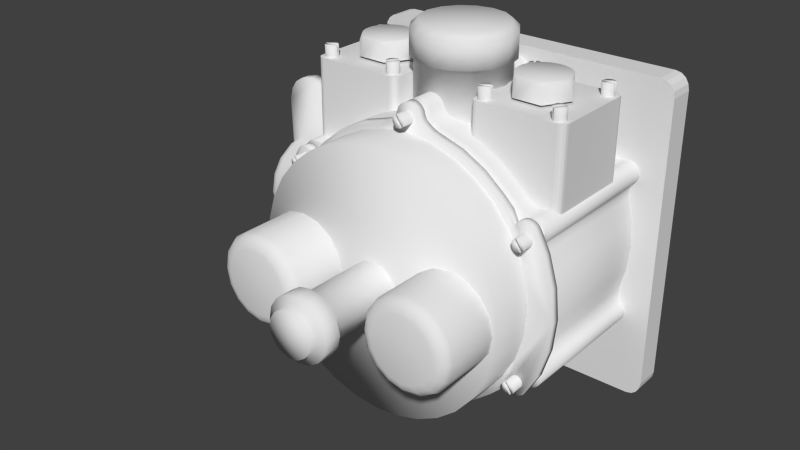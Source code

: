 # Source: kp-25.blend  (saved by Blender 2.63.0; exported with 4.5.12 LTS)
import bpy
from mathutils import Matrix  # noqa: F401  (used for matrix-valued properties, if any)

bpy.ops.wm.read_factory_settings(use_empty=True)
scene = bpy.context.scene
scene.name = 'Scene'

# ---- collections
col_collection_1 = bpy.data.collections.new('Collection 1'); scene.collection.children.link(col_collection_1)
col_collection_2 = bpy.data.collections.new('Collection 2'); scene.collection.children.link(col_collection_2)
col_collection_3 = bpy.data.collections.new('Collection 3'); scene.collection.children.link(col_collection_3)
col_collection_4 = bpy.data.collections.new('Collection 4'); scene.collection.children.link(col_collection_4)
col_collection_5 = bpy.data.collections.new('Collection 5'); scene.collection.children.link(col_collection_5)
col_collection_6 = bpy.data.collections.new('Collection 6'); scene.collection.children.link(col_collection_6)
col_collection_7 = bpy.data.collections.new('Collection 7'); scene.collection.children.link(col_collection_7)
col_collection_8 = bpy.data.collections.new('Collection 8'); scene.collection.children.link(col_collection_8)

# ---- world
world_world = bpy.data.worlds.new('World'); scene.world = world_world
world_world.color = (0.05088, 0.05088, 0.05088)
world_world.use_sun_shadow = False
world_world.sun_shadow_jitter_overblur = 0.0
world_world.cycles.sampling_method = 'MANUAL'
world_world.cycles.sample_map_resolution = 256

# ---- meshes
me_circle = bpy.data.meshes.new('Circle')
me_circle.from_pydata([(-8.698e-09, 0.9269, -0.02658), (-0.1808, 0.9091, -0.02658), (-0.3547, 0.8563, -0.02658), (-0.515, 0.7707, -0.02658), (-0.6554, 0.6554, -0.02658), (-0.7707, 0.515, -0.02658), (-0.8563, 0.3547, -0.02658), (-0.9091, 0.1808, -0.02658), (-0.9269, 9.272e-08, -0.02658), (-0.9091, -0.1808, -0.02658), (-0.8563, -0.3547, -0.02658), (-0.7707, -0.515, -0.02658), (-0.6554, -0.6554, -0.02658), (-0.515, -0.7707, -0.02658), (-0.3547, -0.8563, -0.02658), (-0.1808, -0.9091, -0.02658), (2.933e-07, -0.9269, -0.02658), (0.1808, -0.9091, -0.02658), (0.3547, -0.8563, -0.02658), (0.515, -0.7707, -0.02658), (0.6554, -0.6554, -0.02658), (0.7707, -0.515, -0.02658), (0.8563, -0.3547, -0.02658), (0.9091, -0.1808, -0.02658), (0.9269, 9.177e-07, -0.02658), (0.9091, 0.1808, -0.02658), (0.8563, 0.3547, -0.02658), (0.7707, 0.515, -0.02658), (0.6554, 0.6554, -0.02658), (0.515, 0.7707, -0.02658), (0.3547, 0.8563, -0.02658), (0.1808, 0.9091, -0.02658), (-8.698e-09, 0.9269, -0.4992), (-0.1808, 0.9091, -0.4992), (-0.3547, 0.8563, -0.4992), (-0.515, 0.7707, -0.4992), (-0.6554, 0.6554, -0.4992), (-0.7707, 0.515, -0.4992), (-0.8563, 0.3547, -0.4992), (-0.9091, 0.1808, -0.4992), (-0.9269, 1.284e-07, -0.4992), (-0.9091, -0.1808, -0.4992), (-0.8563, -0.3547, -0.4992), (-0.7707, -0.515, -0.4992), (-0.6554, -0.6554, -0.4992), (-0.515, -0.7707, -0.4992), (-0.3547, -0.8563, -0.4992), (-0.1808, -0.9091, -0.4992), (2.933e-07, -0.9269, -0.4992), (0.1808, -0.9091, -0.4992), (0.3547, -0.8563, -0.4992), (0.515, -0.7707, -0.4992), (0.6554, -0.6554, -0.4992), (0.7707, -0.515, -0.4992), (0.8563, -0.3547, -0.4992), (0.9091, -0.1808, -0.4992), (0.9269, 9.534e-07, -0.4992), (0.9091, 0.1808, -0.4992), (0.8563, 0.3547, -0.4992), (0.7707, 0.515, -0.4992), (0.6554, 0.6554, -0.4992), (0.515, 0.7707, -0.4992), (0.3547, 0.8563, -0.4992), (0.1808, 0.9091, -0.4992)], [], [(13, 12, 44, 45), (8, 7, 39, 40), (3, 2, 34, 35), (29, 28, 60, 61), (24, 23, 55, 56), (19, 18, 50, 51), (14, 13, 45, 46), (9, 8, 40, 41), (4, 3, 35, 36), (30, 29, 61, 62), (25, 24, 56, 57), (20, 19, 51, 52), (15, 14, 46, 47), (10, 9, 41, 42), (5, 4, 36, 37), (31, 30, 62, 63), (26, 25, 57, 58), (21, 20, 52, 53), (16, 15, 47, 48), (11, 10, 42, 43), (6, 5, 37, 38), (1, 0, 32, 33), (31, 63, 32, 0), (27, 26, 58, 59), (22, 21, 53, 54), (17, 16, 48, 49), (12, 11, 43, 44), (7, 6, 38, 39), (2, 1, 33, 34), (28, 27, 59, 60), (23, 22, 54, 55), (18, 17, 49, 50), (1, 2, 3, 4, 5, 6, 7, 8, 9, 10, 11, 12, 13, 14, 15, 16, 17, 18, 19, 20, 21, 22, 23, 24, 25, 26, 27, 28, 29, 30, 31, 0)])
me_circle.polygons.foreach_set('use_smooth', [True] * 33)
me_circle.use_remesh_preserve_volume = False
me_circle.use_remesh_preserve_attributes = False
me_circle.use_mirror_vertex_groups = False
me_circle.update()
me_circle_001 = bpy.data.meshes.new('Circle.001')
me_circle_001.from_pydata([(-0.9222, 0.5324, -0.02722), (-0.9318, 0.5051, -0.02722), (-0.9309, 0.4761, -0.02722), (-0.9196, 0.4495, -0.02722), (-0.8994, 0.4287, -0.02722), (-0.8812, 0.4026, -0.02722), (-0.8739, 0.3634, -0.02722), (-0.8741, 0.324, -0.02722), (-0.7177, 0.595, -0.02722), (-0.7517, 0.5751, -0.02722), (-0.7893, 0.5619, -0.02722), (-0.821, 0.5646, -0.02722), (-0.8491, 0.5717, -0.02722), (-0.8778, 0.5681, -0.02722), (-0.9033, 0.5544, -0.02722), (-0.9222, -0.5324, -0.02722), (-0.9033, -0.5544, -0.02722), (-0.8778, -0.5681, -0.02722), (-0.8491, -0.5717, -0.02722), (-0.821, -0.5646, -0.02722), (-0.7893, -0.5619, -0.02722), (-0.7517, -0.5751, -0.02722), (-0.7177, -0.595, -0.02722), (-0.8741, -0.324, -0.02722), (-0.8739, -0.3634, -0.02722), (-0.8812, -0.4026, -0.02722), (-0.8994, -0.4287, -0.02722), (-0.9196, -0.4495, -0.02722), (-0.9309, -0.4761, -0.02722), (-0.9318, -0.5051, -0.02722), (0.9222, 0.5324, -0.02722), (0.9033, 0.5544, -0.02722), (0.8778, 0.5681, -0.02722), (0.8491, 0.5717, -0.02722), (0.821, 0.5646, -0.02722), (0.7893, 0.5619, -0.02722), (0.7517, 0.5751, -0.02722), (0.7177, 0.595, -0.02722), (0.8741, 0.324, -0.02722), (0.8739, 0.3634, -0.02722), (0.8812, 0.4026, -0.02722), (0.8994, 0.4287, -0.02722), (0.9196, 0.4495, -0.02722), (0.9309, 0.4761, -0.02722), (0.9318, 0.5051, -0.02722), (0.9222, -0.5324, -0.02722), (0.9318, -0.5051, -0.02722), (0.9309, -0.4761, -0.02722), (0.9196, -0.4495, -0.02722), (0.8994, -0.4287, -0.02722), (0.8812, -0.4026, -0.02722), (0.8739, -0.3634, -0.02722), (0.8741, -0.324, -0.02722), (0.7177, -0.595, -0.02722), (0.7517, -0.5751, -0.02722), (0.7893, -0.5619, -0.02722), (0.821, -0.5646, -0.02722), (0.8491, -0.5717, -0.02722), (0.8778, -0.5681, -0.02722), (0.9033, -0.5544, -0.02722), (9.81e-08, -1.065, -0.02722), (0.02847, -1.059, -0.02722), (0.05309, -1.044, -0.02722), (0.07054, -1.021, -0.02722), (0.07847, -0.9933, -0.02722), (0.09195, -0.9644, -0.02722), (0.1222, -0.9385, -0.02722), (0.1564, -0.919, -0.02722), (-0.1564, -0.919, -0.02722), (-0.1222, -0.9385, -0.02722), (-0.09195, -0.9644, -0.02722), (-0.07846, -0.9933, -0.02722), (-0.07054, -1.021, -0.02722), (-0.05309, -1.044, -0.02722), (-0.02847, -1.059, -0.02722), (0.0, 1.065, -0.02722), (-0.02847, 1.059, -0.02722), (-0.05309, 1.044, -0.02722), (-0.07054, 1.021, -0.02722), (-0.07847, 0.9933, -0.02722), (-0.09195, 0.9644, -0.02722), (-0.1222, 0.9385, -0.02722), (-0.1564, 0.919, -0.02722), (0.1564, 0.919, -0.02722), (0.1222, 0.9385, -0.02722), (0.09195, 0.9644, -0.02722), (0.07847, 0.9933, -0.02722), (0.07054, 1.021, -0.02722), (0.05309, 1.044, -0.02722), (0.02847, 1.059, -0.02722), (-0.1808, 0.9091, -0.02721), (-0.3547, 0.8563, -0.02721), (-0.515, 0.7707, -0.02721), (-0.6554, 0.6554, -0.02721), (-0.9091, 0.1808, -0.02721), (-0.9269, 9.277e-08, -0.02721), (-0.9091, -0.1808, -0.02721), (-0.6554, -0.6554, -0.02721), (-0.515, -0.7707, -0.02721), (-0.3547, -0.8563, -0.02721), (-0.1808, -0.9091, -0.02721), (0.1808, -0.9091, -0.02721), (0.3547, -0.8563, -0.02721), (0.515, -0.7707, -0.02721), (0.6554, -0.6554, -0.02721), (0.9091, -0.1808, -0.02721), (0.9269, 9.178e-07, -0.02721), (0.9091, 0.1808, -0.02721), (0.6554, 0.6554, -0.02721), (0.515, 0.7707, -0.02721), (0.3547, 0.8563, -0.02721), (0.1808, 0.9091, -0.02721), (-0.9222, 0.5324, -1.047), (-0.9318, 0.5051, -1.047), (-0.9309, 0.4761, -1.047), (-0.9196, 0.4495, -1.047), (-0.8994, 0.4287, -1.047), (-0.8812, 0.4026, -1.047), (-0.8739, 0.3634, -1.047), (-0.8741, 0.324, -1.047), (-0.7177, 0.595, -1.047), (-0.7517, 0.5751, -1.047), (-0.7893, 0.5619, -1.047), (-0.821, 0.5646, -1.047), (-0.8491, 0.5717, -1.047), (-0.8778, 0.5681, -1.047), (-0.9033, 0.5544, -1.047), (-0.9222, -0.5324, -1.047), (-0.9033, -0.5544, -1.047), (-0.8778, -0.5681, -1.047), (-0.8491, -0.5717, -1.047), (-0.821, -0.5646, -1.047), (-0.7893, -0.5619, -1.047), (-0.7517, -0.5751, -1.047), (-0.7177, -0.595, -1.047), (-0.8741, -0.324, -1.047), (-0.8739, -0.3634, -1.047), (-0.8812, -0.4026, -1.047), (-0.8994, -0.4287, -1.047), (-0.9196, -0.4495, -1.047), (-0.9309, -0.4761, -1.047), (-0.9318, -0.5051, -1.047), (0.9222, 0.5324, -1.047), (0.9033, 0.5544, -1.047), (0.8778, 0.5681, -1.047), (0.8491, 0.5717, -1.047), (0.821, 0.5646, -1.047), (0.7893, 0.5619, -1.047), (0.7517, 0.5751, -1.047), (0.7177, 0.595, -1.047), (0.8741, 0.324, -1.047), (0.8739, 0.3634, -1.047), (0.8812, 0.4026, -1.047), (0.8994, 0.4287, -1.047), (0.9196, 0.4495, -1.047), (0.9309, 0.4761, -1.047), (0.9318, 0.5051, -1.047), (0.9222, -0.5324, -1.047), (0.9318, -0.5051, -1.047), (0.9309, -0.4761, -1.047), (0.9196, -0.4495, -1.047), (0.8994, -0.4287, -1.047), (0.8812, -0.4026, -1.047), (0.8739, -0.3634, -1.047), (0.8741, -0.324, -1.047), (0.7177, -0.595, -1.047), (0.7517, -0.5751, -1.047), (0.7893, -0.5619, -1.047), (0.821, -0.5646, -1.047), (0.8491, -0.5717, -1.047), (0.8778, -0.5681, -1.047), (0.9033, -0.5544, -1.047), (9.81e-08, -1.065, -1.047), (0.02847, -1.059, -1.047), (0.05309, -1.044, -1.047), (0.07054, -1.021, -1.047), (0.07847, -0.9933, -1.047), (0.09195, -0.9644, -1.047), (0.1222, -0.9385, -1.047), (0.1564, -0.919, -1.047), (-0.1564, -0.919, -1.047), (-0.1222, -0.9385, -1.047), (-0.09195, -0.9644, -1.047), (-0.07846, -0.9933, -1.047), (-0.07054, -1.021, -1.047), (-0.05309, -1.044, -1.047), (-0.02847, -1.059, -1.047), (0.0, 1.065, -1.047), (-0.02847, 1.059, -1.047), (-0.05309, 1.044, -1.047), (-0.07054, 1.021, -1.047), (-0.07847, 0.9933, -1.047), (-0.09195, 0.9644, -1.047), (-0.1222, 0.9385, -1.047), (-0.1564, 0.919, -1.047), (0.1564, 0.919, -1.047), (0.1222, 0.9385, -1.047), (0.09195, 0.9644, -1.047), (0.07847, 0.9933, -1.047), (0.07054, 1.021, -1.047), (0.05309, 1.044, -1.047), (0.02847, 1.059, -1.047), (-0.1808, 0.9091, -1.047), (-0.3547, 0.8563, -1.047), (-0.515, 0.7707, -1.047), (-0.6554, 0.6554, -1.047), (-0.9091, 0.1808, -1.047), (-0.9269, 1.698e-07, -1.047), (-0.9091, -0.1808, -1.047), (-0.6554, -0.6554, -1.047), (-0.515, -0.7707, -1.047), (-0.3547, -0.8563, -1.047), (-0.1808, -0.9091, -1.047), (0.1808, -0.9091, -1.047), (0.3547, -0.8563, -1.047), (0.515, -0.7707, -1.047), (0.6554, -0.6554, -1.047), (0.9091, -0.1808, -1.047), (0.9269, 9.948e-07, -1.047), (0.9091, 0.1808, -1.047), (0.6554, 0.6554, -1.047), (0.515, 0.7707, -1.047), (0.3547, 0.8563, -1.047), (0.1808, 0.9091, -1.047)], [], [(212, 100, 99, 211), (145, 33, 32, 144), (193, 81, 80, 192), (128, 16, 15, 127), (176, 64, 63, 175), (120, 8, 93, 205), (159, 47, 46, 158), (208, 96, 95, 207), (141, 127, 15, 29), (190, 78, 77, 189), (125, 13, 12, 124), (173, 61, 60, 172), (195, 83, 111, 223), (156, 44, 43, 155), (204, 92, 91, 203), (139, 27, 26, 138), (186, 172, 60, 74), (122, 10, 9, 121), (170, 58, 57, 169), (222, 110, 109, 221), (153, 41, 40, 152), (201, 89, 88, 200), (136, 24, 23, 135), (184, 72, 71, 183), (149, 220, 108, 37), (118, 6, 5, 117), (167, 55, 54, 166), (218, 106, 105, 217), (149, 37, 36, 148), (198, 86, 85, 197), (132, 20, 19, 131), (181, 69, 68, 180), (164, 217, 105, 52), (115, 3, 2, 114), (163, 51, 50, 162), (214, 102, 101, 213), (146, 34, 33, 145), (194, 82, 81, 193), (129, 17, 16, 128), (177, 65, 64, 176), (119, 206, 94, 7), (160, 48, 47, 159), (210, 98, 97, 209), (143, 31, 30, 142), (191, 79, 78, 190), (126, 14, 13, 125), (174, 62, 61, 173), (180, 68, 100, 212), (156, 142, 30, 44), (205, 93, 92, 204), (140, 28, 27, 139), (188, 76, 75, 187), (123, 11, 10, 122), (171, 59, 58, 170), (223, 111, 110, 222), (154, 42, 41, 153), (201, 187, 75, 89), (137, 25, 24, 136), (185, 73, 72, 184), (119, 7, 6, 118), (168, 56, 55, 167), (219, 107, 106, 218), (151, 39, 38, 150), (199, 87, 86, 198), (133, 21, 20, 132), (182, 70, 69, 181), (165, 53, 104, 216), (116, 4, 3, 115), (164, 52, 51, 163), (215, 103, 102, 214), (147, 35, 34, 146), (196, 84, 83, 195), (130, 18, 17, 129), (178, 66, 65, 177), (135, 23, 96, 208), (113, 1, 0, 112), (161, 49, 48, 160), (211, 99, 98, 210), (144, 32, 31, 143), (192, 80, 79, 191), (126, 112, 0, 14), (175, 63, 62, 174), (179, 213, 101, 67), (158, 46, 45, 157), (207, 95, 94, 206), (141, 29, 28, 140), (189, 77, 76, 188), (124, 12, 11, 123), (171, 157, 45, 59), (194, 202, 90, 82), (155, 43, 42, 154), (203, 91, 90, 202), (138, 26, 25, 137), (186, 74, 73, 185), (121, 9, 8, 120), (169, 57, 56, 168), (221, 109, 108, 220), (152, 40, 39, 151), (200, 88, 87, 199), (134, 22, 21, 133), (183, 71, 70, 182), (150, 38, 107, 219), (117, 5, 4, 116), (166, 54, 53, 165), (216, 104, 103, 215), (148, 36, 35, 147), (197, 85, 84, 196), (131, 19, 18, 130), (179, 67, 66, 178), (134, 209, 97, 22), (114, 2, 1, 113), (162, 50, 49, 161), (1, 2, 3, 4, 5, 6, 7, 94, 95, 96, 23, 24, 25, 26, 27, 28, 29, 15, 16, 17, 18, 19, 20, 21, 22, 97, 98, 99, 100, 68, 69, 70, 71, 72, 73, 74, 60, 61, 62, 63, 64, 65, 66, 67, 101, 102, 103, 104, 53, 54, 55, 56, 57, 58, 59, 45, 46, 47, 48, 49, 50, 51, 52, 105, 106, 107, 38, 39, 40, 41, 42, 43, 44, 30, 31, 32, 33, 34, 35, 36, 37, 108, 109, 110, 111, 83, 84, 85, 86, 87, 88, 89, 75, 76, 77, 78, 79, 80, 81, 82, 90, 91, 92, 93, 8, 9, 10, 11, 12, 13, 14, 0)])
me_circle_001.polygons.foreach_set('use_smooth', [True] * 113)
me_circle_001.use_remesh_preserve_volume = False
me_circle_001.use_remesh_preserve_attributes = False
me_circle_001.use_mirror_vertex_groups = False
me_circle_001.update()
me_cylinder_008 = bpy.data.meshes.new('Cylinder.008')
me_cylinder_008.from_pydata([(-0.5992, 4.796, 23.38), (-0.2472, 4.796, 23.55), (-0.2472, -0.9575, 23.55), (0.1424, 4.796, 23.57), (0.1424, -0.9575, 23.57), (0.5103, 4.796, 23.44), (0.5103, -0.9575, 23.44), (0.8006, 4.796, 23.18), (0.8006, -0.9575, 23.18), (0.969, 4.796, 22.83), (0.969, -0.9575, 22.83), (0.9898, 4.796, 22.44), (0.9898, -0.9575, 22.44), (0.86, 4.796, 22.07), (0.86, -0.9575, 22.07), (0.5992, 4.796, 21.78), (-0.446, 0.09272, 23.5), (0.2472, 4.796, 21.61), (0.2472, -0.9575, 21.61), (-0.1424, 4.796, 21.59), (-0.1424, -0.9575, 21.59), (-0.5103, 4.796, 21.72), (-0.5103, -0.9575, 21.72), (-0.8006, 4.796, 21.98), (-0.8006, -0.9575, 21.98), (-0.969, 4.796, 22.34), (-0.969, -0.9575, 22.34), (-0.9898, 4.796, 22.73), (-0.9898, -0.9575, 22.73), (-0.86, 4.796, 23.09), (-0.86, -0.9575, 23.09), (-0.4232, -0.9575, 23.47), (0.7296, -0.9575, 21.93), (0.4232, -0.9575, 21.7), (-0.7296, -0.9575, 23.24), (0.7524, 0.09272, 21.9), (0.446, 0.09272, 21.67), (-0.7524, 0.09272, 23.27), (0.5992, 0.09272, 21.78), (-0.5992, 0.09272, 23.38), (38.2, 4.796, 22.96), (38.55, 4.796, 23.13), (38.55, -0.9575, 23.13), (38.94, 4.796, 23.15), (38.94, -0.9575, 23.15), (39.31, 4.796, 23.02), (39.31, -0.9575, 23.02), (39.6, 4.796, 22.76), (39.6, -0.9575, 22.76), (39.77, 4.796, 22.41), (39.77, -0.9575, 22.41), (39.79, 4.796, 22.02), (39.79, -0.9575, 22.02), (39.66, 4.796, 21.65), (39.66, -0.9575, 21.65), (39.4, 4.796, 21.36), (38.35, 0.09272, 23.08), (39.05, 4.796, 21.19), (39.05, -0.9575, 21.19), (38.66, 4.796, 21.17), (38.66, -0.9575, 21.17), (38.29, 4.796, 21.3), (38.29, -0.9575, 21.3), (38.0, 4.796, 21.56), (38.0, -0.9575, 21.56), (37.83, 4.796, 21.91), (37.83, -0.9575, 21.91), (37.81, 4.796, 22.3), (37.81, -0.9575, 22.3), (37.94, 4.796, 22.67), (37.94, -0.9575, 22.67), (38.38, -0.9575, 23.05), (39.53, -0.9575, 21.51), (39.22, -0.9575, 21.28), (38.07, -0.9575, 22.82), (39.55, 0.09272, 21.48), (39.25, 0.09272, 21.25), (38.05, 0.09272, 22.85), (39.4, 0.09272, 21.36), (38.2, 0.09272, 22.96), (37.83, 4.796, 1.107), (38.18, 4.796, 1.275), (38.18, -0.9575, 1.275), (38.57, 4.796, 1.296), (38.57, -0.9575, 1.296), (38.94, 4.796, 1.166), (38.94, -0.9575, 1.166), (39.23, 4.796, 0.9056), (39.23, -0.9575, 0.9056), (39.4, 4.796, 0.5537), (39.4, -0.9575, 0.5537), (39.42, 4.796, 0.164), (39.42, -0.9575, 0.164), (39.29, 4.796, -0.2039), (39.29, -0.9575, -0.2039), (39.03, 4.796, -0.4942), (37.98, 0.09273, 1.222), (38.68, 4.796, -0.6625), (38.68, -0.9575, -0.6625), (38.29, 4.796, -0.6834), (38.29, -0.9575, -0.6834), (37.92, 4.796, -0.5536), (37.92, -0.9575, -0.5536), (37.63, 4.796, -0.2928), (37.63, -0.9575, -0.2928), (37.46, 4.796, 0.05916), (37.46, -0.9575, 0.05916), (37.44, 4.796, 0.4488), (37.44, -0.9575, 0.4488), (37.57, 4.796, 0.8167), (37.57, -0.9575, 0.8167), (38.01, -0.9575, 1.191), (39.16, -0.9575, -0.349), (38.85, -0.9575, -0.5784), (37.7, -0.9575, 0.9619), (39.18, 0.09273, -0.3795), (38.88, 0.09273, -0.6088), (37.68, 0.09273, 0.9923), (39.03, 0.09273, -0.4942), (37.83, 0.09273, 1.107), (-0.5992, 4.796, 0.843), (-0.2472, 4.796, 1.011), (-0.2472, -0.9575, 1.011), (0.1424, 4.796, 1.032), (0.1424, -0.9575, 1.032), (0.5103, 4.796, 0.9024), (0.5103, -0.9575, 0.9024), (0.8006, 4.796, 0.6417), (0.8006, -0.9575, 0.6417), (0.969, 4.796, 0.2897), (0.969, -0.9575, 0.2897), (0.9898, 4.796, -0.09992), (0.9898, -0.9575, -0.09992), (0.86, 4.796, -0.4679), (0.86, -0.9575, -0.4679), (0.5992, 4.796, -0.7581), (-0.446, 0.09273, 0.9577), (0.2472, 4.796, -0.9265), (0.2472, -0.9575, -0.9265), (-0.1424, 4.796, -0.9474), (-0.1424, -0.9575, -0.9474), (-0.5103, 4.796, -0.8175), (-0.5103, -0.9575, -0.8175), (-0.8006, 4.796, -0.5568), (-0.8006, -0.9575, -0.5568), (-0.969, 4.796, -0.2048), (-0.969, -0.9575, -0.2048), (-0.9898, 4.796, 0.1848), (-0.9898, -0.9575, 0.1848), (-0.86, 4.796, 0.5528), (-0.86, -0.9575, 0.5528), (-0.4232, -0.9575, 0.9272), (0.7296, -0.9575, -0.613), (0.4232, -0.9575, -0.8423), (-0.7296, -0.9575, 0.6979), (0.7524, 0.09273, -0.6435), (0.446, 0.09273, -0.8728), (-0.7524, 0.09273, 0.7284), (0.5992, 0.09273, -0.7581), (-0.5992, 0.09273, 0.843), (18.67, 4.796, -10.24), (19.02, 4.796, -10.07), (19.02, -0.9575, -10.07), (19.41, 4.796, -10.05), (19.41, -0.9575, -10.05), (19.78, 4.796, -10.18), (19.78, -0.9575, -10.18), (20.07, 4.796, -10.44), (20.07, -0.9575, -10.44), (20.24, 4.796, -10.8), (20.24, -0.9575, -10.8), (20.26, 4.796, -11.19), (20.26, -0.9575, -11.19), (20.13, 4.796, -11.55), (20.13, -0.9575, -11.55), (19.87, 4.796, -11.84), (18.82, 0.09273, -10.13), (19.52, 4.796, -12.01), (19.52, -0.9575, -12.01), (19.13, 4.796, -12.03), (19.13, -0.9575, -12.03), (18.76, 4.796, -11.9), (18.76, -0.9575, -11.9), (18.47, 4.796, -11.64), (18.47, -0.9575, -11.64), (18.3, 4.796, -11.29), (18.3, -0.9575, -11.29), (18.28, 4.796, -10.9), (18.28, -0.9575, -10.9), (18.41, 4.796, -10.53), (18.41, -0.9575, -10.53), (18.84, -0.9575, -10.16), (20.0, -0.9575, -11.7), (19.69, -0.9575, -11.93), (18.54, -0.9575, -10.39), (20.02, 0.09273, -11.73), (19.71, 0.09273, -11.96), (18.52, 0.09273, -10.36), (19.87, 0.09273, -11.84), (18.67, 0.09273, -10.24), (18.67, 4.796, 34.68), (19.02, 4.796, 34.85), (19.02, -0.9575, 34.85), (19.41, 4.796, 34.87), (19.41, -0.9575, 34.87), (19.78, 4.796, 34.74), (19.78, -0.9575, 34.74), (20.07, 4.796, 34.48), (20.07, -0.9575, 34.48), (20.24, 4.796, 34.13), (20.24, -0.9575, 34.13), (20.26, 4.796, 33.74), (20.26, -0.9575, 33.74), (20.13, 4.796, 33.37), (20.13, -0.9575, 33.37), (19.87, 4.796, 33.08), (18.82, 0.09273, 34.8), (19.52, 4.796, 32.91), (19.52, -0.9575, 32.91), (19.13, 4.796, 32.89), (19.13, -0.9575, 32.89), (18.76, 4.796, 33.02), (18.76, -0.9575, 33.02), (18.47, 4.796, 33.28), (18.47, -0.9575, 33.28), (18.3, 4.796, 33.63), (18.3, -0.9575, 33.63), (18.28, 4.796, 34.02), (18.28, -0.9575, 34.02), (18.41, 4.796, 34.39), (18.41, -0.9575, 34.39), (18.84, -0.9575, 34.76), (20.0, -0.9575, 33.22), (19.69, -0.9575, 33.0), (18.54, -0.9575, 34.54), (20.02, 0.09273, 33.19), (19.71, 0.09273, 32.96), (18.52, 0.09273, 34.57), (19.87, 0.09273, 33.08), (18.67, 0.09273, 34.68)], [], [(1, 2, 4, 3), (3, 4, 6, 5), (5, 6, 8, 7), (7, 8, 10, 9), (9, 10, 12, 11), (11, 12, 14, 13), (17, 18, 20, 19), (19, 20, 22, 21), (21, 22, 24, 23), (23, 24, 26, 25), (25, 26, 28, 27), (27, 28, 30, 29), (33, 36, 37, 34), (36, 33, 18, 17), (34, 37, 29, 30), (31, 16, 35, 32), (39, 0, 29, 37), (16, 31, 2, 1), (16, 1, 0, 39), (38, 36, 17, 15), (32, 35, 13, 14), (35, 38, 15, 13), (38, 35, 16, 39, 37, 36), (33, 34, 30, 28, 26, 24, 22, 20, 18), (31, 32, 14, 12, 10, 8, 6, 4, 2), (41, 42, 44, 43), (43, 44, 46, 45), (45, 46, 48, 47), (47, 48, 50, 49), (49, 50, 52, 51), (51, 52, 54, 53), (57, 58, 60, 59), (59, 60, 62, 61), (61, 62, 64, 63), (63, 64, 66, 65), (65, 66, 68, 67), (67, 68, 70, 69), (73, 76, 77, 74), (76, 73, 58, 57), (74, 77, 69, 70), (71, 56, 75, 72), (79, 40, 69, 77), (56, 71, 42, 41), (56, 41, 40, 79), (78, 76, 57, 55), (72, 75, 53, 54), (75, 78, 55, 53), (78, 75, 56, 79, 77, 76), (73, 74, 70, 68, 66, 64, 62, 60, 58), (71, 72, 54, 52, 50, 48, 46, 44, 42), (81, 82, 84, 83), (83, 84, 86, 85), (85, 86, 88, 87), (87, 88, 90, 89), (89, 90, 92, 91), (91, 92, 94, 93), (97, 98, 100, 99), (99, 100, 102, 101), (101, 102, 104, 103), (103, 104, 106, 105), (105, 106, 108, 107), (107, 108, 110, 109), (113, 116, 117, 114), (116, 113, 98, 97), (114, 117, 109, 110), (111, 96, 115, 112), (119, 80, 109, 117), (96, 111, 82, 81), (96, 81, 80, 119), (118, 116, 97, 95), (112, 115, 93, 94), (115, 118, 95, 93), (118, 115, 96, 119, 117, 116), (113, 114, 110, 108, 106, 104, 102, 100, 98), (111, 112, 94, 92, 90, 88, 86, 84, 82), (121, 122, 124, 123), (123, 124, 126, 125), (125, 126, 128, 127), (127, 128, 130, 129), (129, 130, 132, 131), (131, 132, 134, 133), (137, 138, 140, 139), (139, 140, 142, 141), (141, 142, 144, 143), (143, 144, 146, 145), (145, 146, 148, 147), (147, 148, 150, 149), (153, 156, 157, 154), (156, 153, 138, 137), (154, 157, 149, 150), (151, 136, 155, 152), (159, 120, 149, 157), (136, 151, 122, 121), (136, 121, 120, 159), (158, 156, 137, 135), (152, 155, 133, 134), (155, 158, 135, 133), (158, 155, 136, 159, 157, 156), (153, 154, 150, 148, 146, 144, 142, 140, 138), (151, 152, 134, 132, 130, 128, 126, 124, 122), (161, 162, 164, 163), (163, 164, 166, 165), (165, 166, 168, 167), (167, 168, 170, 169), (169, 170, 172, 171), (171, 172, 174, 173), (177, 178, 180, 179), (179, 180, 182, 181), (181, 182, 184, 183), (183, 184, 186, 185), (185, 186, 188, 187), (187, 188, 190, 189), (193, 196, 197, 194), (196, 193, 178, 177), (194, 197, 189, 190), (191, 176, 195, 192), (199, 160, 189, 197), (176, 191, 162, 161), (176, 161, 160, 199), (198, 196, 177, 175), (192, 195, 173, 174), (195, 198, 175, 173), (198, 195, 176, 199, 197, 196), (193, 194, 190, 188, 186, 184, 182, 180, 178), (191, 192, 174, 172, 170, 168, 166, 164, 162), (201, 202, 204, 203), (203, 204, 206, 205), (205, 206, 208, 207), (207, 208, 210, 209), (209, 210, 212, 211), (211, 212, 214, 213), (217, 218, 220, 219), (219, 220, 222, 221), (221, 222, 224, 223), (223, 224, 226, 225), (225, 226, 228, 227), (227, 228, 230, 229), (233, 236, 237, 234), (236, 233, 218, 217), (234, 237, 229, 230), (231, 216, 235, 232), (239, 200, 229, 237), (216, 231, 202, 201), (216, 201, 200, 239), (238, 236, 217, 215), (232, 235, 213, 214), (235, 238, 215, 213), (238, 235, 216, 239, 237, 236), (233, 234, 230, 228, 226, 224, 222, 220, 218), (231, 232, 214, 212, 210, 208, 206, 204, 202)])
me_cylinder_008.polygons.foreach_set('use_smooth', [True] * 150)
me_cylinder_008.use_remesh_preserve_volume = False
me_cylinder_008.use_remesh_preserve_attributes = False
me_cylinder_008.use_mirror_vertex_groups = False
me_cylinder_008.update()
me_cylinder_006 = bpy.data.meshes.new('Cylinder.006')
me_cylinder_006.from_pydata([(-0.5992, 0.8006, -1.0), (-0.2472, 0.969, -1.0), (-0.2472, 0.969, 1.0), (0.1424, 0.9898, -1.0), (0.1424, 0.9898, 1.0), (0.5103, 0.86, -1.0), (0.5103, 0.86, 1.0), (0.8006, 0.5992, -1.0), (0.8006, 0.5992, 1.0), (0.969, 0.2472, -1.0), (0.969, 0.2472, 1.0), (0.9898, -0.1424, -1.0), (0.9898, -0.1424, 1.0), (0.86, -0.5103, -1.0), (0.86, -0.5103, 1.0), (0.5992, -0.8006, -1.0), (-0.446, 0.9152, -0.05027), (0.2472, -0.969, -1.0), (0.2472, -0.969, 1.0), (-0.1424, -0.9898, -1.0), (-0.1424, -0.9898, 1.0), (-0.5103, -0.86, -1.0), (-0.5103, -0.86, 1.0), (-0.8006, -0.5992, -1.0), (-0.8006, -0.5992, 1.0), (-0.969, -0.2472, -1.0), (-0.969, -0.2472, 1.0), (-0.9898, 0.1424, -1.0), (-0.9898, 0.1424, 1.0), (-0.86, 0.5103, -1.0), (-0.86, 0.5103, 1.0), (-0.4232, 0.8848, 1.0), (0.7296, -0.6555, 1.0), (0.4232, -0.8848, 1.0), (-0.7296, 0.6555, 1.0), (0.7524, -0.6859, -0.05027), (0.446, -0.9152, -0.05027), (-0.7524, 0.6859, -0.05027), (0.5992, -0.8006, -0.05027), (-0.5992, 0.8006, -0.05027)], [], [(1, 2, 4, 3), (3, 4, 6, 5), (5, 6, 8, 7), (7, 8, 10, 9), (9, 10, 12, 11), (11, 12, 14, 13), (17, 18, 20, 19), (19, 20, 22, 21), (21, 22, 24, 23), (23, 24, 26, 25), (25, 26, 28, 27), (27, 28, 30, 29), (33, 36, 37, 34), (36, 33, 18, 17), (34, 37, 29, 30), (31, 16, 35, 32), (39, 0, 29, 37), (16, 31, 2, 1), (16, 1, 0, 39), (38, 36, 17, 15), (32, 35, 13, 14), (35, 38, 15, 13), (38, 35, 16, 39, 37, 36), (33, 34, 30, 28, 26, 24, 22, 20, 18), (31, 32, 14, 12, 10, 8, 6, 4, 2)])
me_cylinder_006.polygons.foreach_set('use_smooth', [True] * 25)
me_cylinder_006.use_remesh_preserve_volume = False
me_cylinder_006.use_remesh_preserve_attributes = False
me_cylinder_006.use_mirror_vertex_groups = False
me_cylinder_006.update()
me_cylinder_005 = bpy.data.meshes.new('Cylinder.005')
me_cylinder_005.from_pydata([(0.999, 0.04525, -1.0), (0.9402, -0.3405, -1.0), (0.9402, -0.3405, 1.0), (0.7384, -0.6744, -1.0), (0.7384, -0.6744, 1.0), (0.4241, -0.9056, -1.0), (0.4241, -0.9056, 1.0), (0.04525, -0.999, -1.0), (0.04525, -0.999, 1.0), (-0.3405, -0.9402, -1.0), (-0.3405, -0.9402, 1.0), (-0.6744, -0.7384, -1.0), (-0.6744, -0.7384, 1.0), (-0.9056, -0.4241, -1.0), (-0.9056, -0.4241, 1.0), (-0.999, -0.04525, -1.0), (1.008, -0.1459, -0.05027), (-0.9402, 0.3405, -1.0), (-0.9402, 0.3405, 1.0), (-0.7384, 0.6744, -1.0), (-0.7384, 0.6744, 1.0), (-0.4241, 0.9056, -1.0), (-0.4241, 0.9056, 1.0), (-0.04525, 0.999, -1.0), (-0.04525, 0.999, 1.0), (0.3405, 0.9402, -1.0), (0.3405, 0.9402, 1.0), (0.6744, 0.7384, -1.0), (0.6744, 0.7384, 1.0), (0.9056, 0.4241, -1.0), (0.9056, 0.4241, 1.0), (0.9696, -0.1476, 1.0), (-0.9523, -0.2347, 1.0), (-0.9696, 0.1476, 1.0), (0.9523, 0.2347, 1.0), (-0.9903, -0.2364, -0.05027), (-1.008, 0.1459, -0.05027), (0.9903, 0.2364, -0.05027), (-0.999, -0.04525, -0.05027), (0.999, 0.04525, -0.05027)], [], [(1, 2, 4, 3), (3, 4, 6, 5), (5, 6, 8, 7), (7, 8, 10, 9), (9, 10, 12, 11), (11, 12, 14, 13), (17, 18, 20, 19), (19, 20, 22, 21), (21, 22, 24, 23), (23, 24, 26, 25), (25, 26, 28, 27), (27, 28, 30, 29), (33, 36, 37, 34), (36, 33, 18, 17), (34, 37, 29, 30), (31, 16, 35, 32), (39, 0, 29, 37), (16, 31, 2, 1), (16, 1, 0, 39), (38, 36, 17, 15), (32, 35, 13, 14), (35, 38, 15, 13), (38, 35, 16, 39, 37, 36), (33, 34, 30, 28, 26, 24, 22, 20, 18), (31, 32, 14, 12, 10, 8, 6, 4, 2)])
me_cylinder_005.polygons.foreach_set('use_smooth', [True] * 25)
me_cylinder_005.use_remesh_preserve_volume = False
me_cylinder_005.use_remesh_preserve_attributes = False
me_cylinder_005.use_mirror_vertex_groups = False
me_cylinder_005.update()
me_cylinder_004 = bpy.data.meshes.new('Cylinder.004')
me_cylinder_004.from_pydata([(-0.9669, -0.2552, -1.0), (-0.9909, 0.1343, -1.0), (-0.9909, 0.1343, 1.0), (-0.8641, 0.5033, -1.0), (-0.8641, 0.5033, 1.0), (-0.6058, 0.7956, -1.0), (-0.6058, 0.7956, 1.0), (-0.2552, 0.9669, -1.0), (-0.2552, 0.9669, 1.0), (0.1343, 0.9909, -1.0), (0.1343, 0.9909, 1.0), (0.5033, 0.8641, -1.0), (0.5033, 0.8641, 1.0), (0.7956, 0.6058, -1.0), (0.7956, 0.6058, 1.0), (0.9669, 0.2552, -1.0), (-1.016, -0.07018, -0.05027), (0.9909, -0.1343, -1.0), (0.9909, -0.1343, 1.0), (0.8641, -0.5033, -1.0), (0.8641, -0.5033, 1.0), (0.6058, -0.7956, -1.0), (0.6058, -0.7956, 1.0), (0.2552, -0.9669, -1.0), (0.2552, -0.9669, 1.0), (-0.1343, -0.9909, -1.0), (-0.1343, -0.9909, 1.0), (-0.5033, -0.8641, -1.0), (-0.5033, -0.8641, 1.0), (-0.7956, -0.6058, -1.0), (-0.7956, -0.6058, 1.0), (-0.9789, -0.06046, 1.0), (0.8813, 0.4305, 1.0), (0.9789, 0.06046, 1.0), (-0.8813, -0.4305, 1.0), (0.9181, 0.4402, -0.05027), (1.016, 0.07018, -0.05027), (-0.9181, -0.4402, -0.05027), (0.9669, 0.2552, -0.05027), (-0.9669, -0.2552, -0.05027), (12.09, 0.7919, -1.0), (12.35, 0.4979, -1.0), (12.35, 0.4979, 1.0), (12.47, 0.1281, -1.0), (12.47, 0.1281, 1.0), (12.44, -0.2612, -1.0), (12.44, -0.2612, 1.0), (12.27, -0.6107, -1.0), (12.27, -0.6107, 1.0), (11.98, -0.8672, -1.0), (11.98, -0.8672, 1.0), (11.61, -0.9918, -1.0), (11.61, -0.9918, 1.0), (11.22, -0.9653, -1.0), (11.22, -0.9653, 1.0), (10.87, -0.7919, -1.0), (12.24, 0.675, -0.05027), (10.61, -0.4979, -1.0), (10.61, -0.4979, 1.0), (10.49, -0.1281, -1.0), (10.49, -0.1281, 1.0), (10.51, 0.2612, -1.0), (10.51, 0.2612, 1.0), (10.69, 0.6107, -1.0), (10.69, 0.6107, 1.0), (10.98, 0.8672, -1.0), (10.98, 0.8672, 1.0), (11.35, 0.9918, -1.0), (11.35, 0.9918, 1.0), (11.74, 0.9653, -1.0), (11.74, 0.9653, 1.0), (12.22, 0.6449, 1.0), (11.04, -0.8786, 1.0), (10.74, -0.6449, 1.0), (11.91, 0.8786, 1.0), (11.02, -0.9087, -0.05027), (10.72, -0.675, -0.05027), (11.94, 0.9087, -0.05027), (10.87, -0.7919, -0.05027), (12.09, 0.7919, -0.05027)], [], [(1, 2, 4, 3), (3, 4, 6, 5), (5, 6, 8, 7), (7, 8, 10, 9), (9, 10, 12, 11), (11, 12, 14, 13), (17, 18, 20, 19), (19, 20, 22, 21), (21, 22, 24, 23), (23, 24, 26, 25), (25, 26, 28, 27), (27, 28, 30, 29), (33, 36, 37, 34), (36, 33, 18, 17), (34, 37, 29, 30), (31, 16, 35, 32), (39, 0, 29, 37), (16, 31, 2, 1), (16, 1, 0, 39), (38, 36, 17, 15), (32, 35, 13, 14), (35, 38, 15, 13), (38, 35, 16, 39, 37, 36), (33, 34, 30, 28, 26, 24, 22, 20, 18), (31, 32, 14, 12, 10, 8, 6, 4, 2), (41, 42, 44, 43), (43, 44, 46, 45), (45, 46, 48, 47), (47, 48, 50, 49), (49, 50, 52, 51), (51, 52, 54, 53), (57, 58, 60, 59), (59, 60, 62, 61), (61, 62, 64, 63), (63, 64, 66, 65), (65, 66, 68, 67), (67, 68, 70, 69), (73, 76, 77, 74), (76, 73, 58, 57), (74, 77, 69, 70), (71, 56, 75, 72), (79, 40, 69, 77), (56, 71, 42, 41), (56, 41, 40, 79), (78, 76, 57, 55), (72, 75, 53, 54), (75, 78, 55, 53), (78, 75, 56, 79, 77, 76), (73, 74, 70, 68, 66, 64, 62, 60, 58), (71, 72, 54, 52, 50, 48, 46, 44, 42)])
me_cylinder_004.polygons.foreach_set('use_smooth', [True] * 50)
me_cylinder_004.use_remesh_preserve_volume = False
me_cylinder_004.use_remesh_preserve_attributes = False
me_cylinder_004.use_mirror_vertex_groups = False
me_cylinder_004.update()
me_cylinder_003 = bpy.data.meshes.new('Cylinder.003')
me_cylinder_003.from_pydata([(-0.9669, -0.2552, -1.0), (-0.9909, 0.1343, -1.0), (-0.9909, 0.1343, 1.0), (-0.8641, 0.5033, -1.0), (-0.8641, 0.5033, 1.0), (-0.6058, 0.7956, -1.0), (-0.6058, 0.7956, 1.0), (-0.2552, 0.9669, -1.0), (-0.2552, 0.9669, 1.0), (0.1343, 0.9909, -1.0), (0.1343, 0.9909, 1.0), (0.5033, 0.8641, -1.0), (0.5033, 0.8641, 1.0), (0.7956, 0.6058, -1.0), (0.7956, 0.6058, 1.0), (0.9669, 0.2552, -1.0), (-1.016, -0.07018, -0.05027), (0.9909, -0.1343, -1.0), (0.9909, -0.1343, 1.0), (0.8641, -0.5033, -1.0), (0.8641, -0.5033, 1.0), (0.6058, -0.7956, -1.0), (0.6058, -0.7956, 1.0), (0.2552, -0.9669, -1.0), (0.2552, -0.9669, 1.0), (-0.1343, -0.9909, -1.0), (-0.1343, -0.9909, 1.0), (-0.5033, -0.8641, -1.0), (-0.5033, -0.8641, 1.0), (-0.7956, -0.6058, -1.0), (-0.7956, -0.6058, 1.0), (-0.9789, -0.06046, 1.0), (0.8813, 0.4305, 1.0), (0.9789, 0.06046, 1.0), (-0.8813, -0.4305, 1.0), (0.9181, 0.4402, -0.05027), (1.016, 0.07018, -0.05027), (-0.9181, -0.4402, -0.05027), (0.9669, 0.2552, -0.05027), (-0.9669, -0.2552, -0.05027), (12.09, 0.7919, -1.0), (12.35, 0.4979, -1.0), (12.35, 0.4979, 1.0), (12.47, 0.1281, -1.0), (12.47, 0.1281, 1.0), (12.44, -0.2612, -1.0), (12.44, -0.2612, 1.0), (12.27, -0.6107, -1.0), (12.27, -0.6107, 1.0), (11.98, -0.8672, -1.0), (11.98, -0.8672, 1.0), (11.61, -0.9918, -1.0), (11.61, -0.9918, 1.0), (11.22, -0.9653, -1.0), (11.22, -0.9653, 1.0), (10.87, -0.7919, -1.0), (12.24, 0.675, -0.05027), (10.61, -0.4979, -1.0), (10.61, -0.4979, 1.0), (10.49, -0.1281, -1.0), (10.49, -0.1281, 1.0), (10.51, 0.2612, -1.0), (10.51, 0.2612, 1.0), (10.69, 0.6107, -1.0), (10.69, 0.6107, 1.0), (10.98, 0.8672, -1.0), (10.98, 0.8672, 1.0), (11.35, 0.9918, -1.0), (11.35, 0.9918, 1.0), (11.74, 0.9653, -1.0), (11.74, 0.9653, 1.0), (12.22, 0.6449, 1.0), (11.04, -0.8786, 1.0), (10.74, -0.6449, 1.0), (11.91, 0.8786, 1.0), (11.02, -0.9087, -0.05027), (10.72, -0.675, -0.05027), (11.94, 0.9087, -0.05027), (10.87, -0.7919, -0.05027), (12.09, 0.7919, -0.05027)], [], [(1, 2, 4, 3), (3, 4, 6, 5), (5, 6, 8, 7), (7, 8, 10, 9), (9, 10, 12, 11), (11, 12, 14, 13), (17, 18, 20, 19), (19, 20, 22, 21), (21, 22, 24, 23), (23, 24, 26, 25), (25, 26, 28, 27), (27, 28, 30, 29), (33, 36, 37, 34), (36, 33, 18, 17), (34, 37, 29, 30), (31, 16, 35, 32), (39, 0, 29, 37), (16, 31, 2, 1), (16, 1, 0, 39), (38, 36, 17, 15), (32, 35, 13, 14), (35, 38, 15, 13), (38, 35, 16, 39, 37, 36), (33, 34, 30, 28, 26, 24, 22, 20, 18), (31, 32, 14, 12, 10, 8, 6, 4, 2), (41, 42, 44, 43), (43, 44, 46, 45), (45, 46, 48, 47), (47, 48, 50, 49), (49, 50, 52, 51), (51, 52, 54, 53), (57, 58, 60, 59), (59, 60, 62, 61), (61, 62, 64, 63), (63, 64, 66, 65), (65, 66, 68, 67), (67, 68, 70, 69), (73, 76, 77, 74), (76, 73, 58, 57), (74, 77, 69, 70), (71, 56, 75, 72), (79, 40, 69, 77), (56, 71, 42, 41), (56, 41, 40, 79), (78, 76, 57, 55), (72, 75, 53, 54), (75, 78, 55, 53), (78, 75, 56, 79, 77, 76), (73, 74, 70, 68, 66, 64, 62, 60, 58), (71, 72, 54, 52, 50, 48, 46, 44, 42)])
me_cylinder_003.polygons.foreach_set('use_smooth', [True] * 50)
me_cylinder_003.use_remesh_preserve_volume = False
me_cylinder_003.use_remesh_preserve_attributes = False
me_cylinder_003.use_mirror_vertex_groups = False
me_cylinder_003.update()
me_cylinder_002 = bpy.data.meshes.new('Cylinder.002')
me_cylinder_002.from_pydata([(0.999, 0.04525, -1.0), (0.9402, -0.3405, -1.0), (0.9402, -0.3405, 1.0), (0.7384, -0.6744, -1.0), (0.7384, -0.6744, 1.0), (0.4241, -0.9056, -1.0), (0.4241, -0.9056, 1.0), (0.04525, -0.999, -1.0), (0.04525, -0.999, 1.0), (-0.3405, -0.9402, -1.0), (-0.3405, -0.9402, 1.0), (-0.6744, -0.7384, -1.0), (-0.6744, -0.7384, 1.0), (-0.9056, -0.4241, -1.0), (-0.9056, -0.4241, 1.0), (-0.999, -0.04525, -1.0), (1.008, -0.1459, -0.05027), (-0.9402, 0.3405, -1.0), (-0.9402, 0.3405, 1.0), (-0.7384, 0.6744, -1.0), (-0.7384, 0.6744, 1.0), (-0.4241, 0.9056, -1.0), (-0.4241, 0.9056, 1.0), (-0.04525, 0.999, -1.0), (-0.04525, 0.999, 1.0), (0.3405, 0.9402, -1.0), (0.3405, 0.9402, 1.0), (0.6744, 0.7384, -1.0), (0.6744, 0.7384, 1.0), (0.9056, 0.4241, -1.0), (0.9056, 0.4241, 1.0), (0.9696, -0.1476, 1.0), (-0.9523, -0.2347, 1.0), (-0.9696, 0.1476, 1.0), (0.9523, 0.2347, 1.0), (-0.9903, -0.2364, -0.05027), (-1.008, 0.1459, -0.05027), (0.9903, 0.2364, -0.05027), (-0.999, -0.04525, -0.05027), (0.999, 0.04525, -0.05027)], [], [(1, 2, 4, 3), (3, 4, 6, 5), (5, 6, 8, 7), (7, 8, 10, 9), (9, 10, 12, 11), (11, 12, 14, 13), (17, 18, 20, 19), (19, 20, 22, 21), (21, 22, 24, 23), (23, 24, 26, 25), (25, 26, 28, 27), (27, 28, 30, 29), (33, 36, 37, 34), (36, 33, 18, 17), (34, 37, 29, 30), (31, 16, 35, 32), (39, 0, 29, 37), (16, 31, 2, 1), (16, 1, 0, 39), (38, 36, 17, 15), (32, 35, 13, 14), (35, 38, 15, 13), (38, 35, 16, 39, 37, 36), (33, 34, 30, 28, 26, 24, 22, 20, 18), (31, 32, 14, 12, 10, 8, 6, 4, 2)])
me_cylinder_002.polygons.foreach_set('use_smooth', [True] * 25)
me_cylinder_002.use_remesh_preserve_volume = False
me_cylinder_002.use_remesh_preserve_attributes = False
me_cylinder_002.use_mirror_vertex_groups = False
me_cylinder_002.update()
me_cylinder_001 = bpy.data.meshes.new('Cylinder.001')
me_cylinder_001.from_pydata([(-0.5992, 0.8006, -1.0), (-0.2472, 0.969, -1.0), (-0.2472, 0.969, 1.0), (0.1424, 0.9898, -1.0), (0.1424, 0.9898, 1.0), (0.5103, 0.86, -1.0), (0.5103, 0.86, 1.0), (0.8006, 0.5992, -1.0), (0.8006, 0.5992, 1.0), (0.969, 0.2472, -1.0), (0.969, 0.2472, 1.0), (0.9898, -0.1424, -1.0), (0.9898, -0.1424, 1.0), (0.86, -0.5103, -1.0), (0.86, -0.5103, 1.0), (0.5992, -0.8006, -1.0), (-0.446, 0.9152, -0.05027), (0.2472, -0.969, -1.0), (0.2472, -0.969, 1.0), (-0.1424, -0.9898, -1.0), (-0.1424, -0.9898, 1.0), (-0.5103, -0.86, -1.0), (-0.5103, -0.86, 1.0), (-0.8006, -0.5992, -1.0), (-0.8006, -0.5992, 1.0), (-0.969, -0.2472, -1.0), (-0.969, -0.2472, 1.0), (-0.9898, 0.1424, -1.0), (-0.9898, 0.1424, 1.0), (-0.86, 0.5103, -1.0), (-0.86, 0.5103, 1.0), (-0.4232, 0.8848, 1.0), (0.7296, -0.6555, 1.0), (0.4232, -0.8848, 1.0), (-0.7296, 0.6555, 1.0), (0.7524, -0.6859, -0.05027), (0.446, -0.9152, -0.05027), (-0.7524, 0.6859, -0.05027), (0.5992, -0.8006, -0.05027), (-0.5992, 0.8006, -0.05027)], [], [(1, 2, 4, 3), (3, 4, 6, 5), (5, 6, 8, 7), (7, 8, 10, 9), (9, 10, 12, 11), (11, 12, 14, 13), (17, 18, 20, 19), (19, 20, 22, 21), (21, 22, 24, 23), (23, 24, 26, 25), (25, 26, 28, 27), (27, 28, 30, 29), (33, 36, 37, 34), (36, 33, 18, 17), (34, 37, 29, 30), (31, 16, 35, 32), (39, 0, 29, 37), (16, 31, 2, 1), (16, 1, 0, 39), (38, 36, 17, 15), (32, 35, 13, 14), (35, 38, 15, 13), (38, 35, 16, 39, 37, 36), (33, 34, 30, 28, 26, 24, 22, 20, 18), (31, 32, 14, 12, 10, 8, 6, 4, 2)])
me_cylinder_001.polygons.foreach_set('use_smooth', [True] * 25)
me_cylinder_001.use_remesh_preserve_volume = False
me_cylinder_001.use_remesh_preserve_attributes = False
me_cylinder_001.use_mirror_vertex_groups = False
me_cylinder_001.update()
me_circle_015 = bpy.data.meshes.new('Circle.015')
me_circle_015.from_pydata([(-0.9634, -12.2, 0.0), (-0.8873, -12.59, 0.0), (-0.6705, -12.91, 0.0), (-0.3461, -13.13, 0.0), (0.03658, -13.2, 0.0), (12.23, -13.2, 0.0), (12.62, -13.13, 0.0), (12.94, -12.91, 0.0), (13.16, -12.59, 0.0), (13.23, -12.2, 0.0), (13.23, -0.006718, 0.0), (13.16, 0.376, 0.0), (12.94, 0.7004, 0.0), (12.62, 0.9172, 0.0), (12.23, 0.9933, 0.0), (0.03658, 0.9933, 0.0), (-0.3461, 0.9172, 0.0), (-0.6705, 0.7004, 0.0), (-0.8873, 0.376, 0.0), (-0.9634, -0.006719, 0.0), (-0.9634, -12.2, -13.63), (-0.8873, -12.59, -13.63), (-0.6705, -12.91, -13.63), (-0.3461, -13.13, -13.63), (0.03658, -13.2, -13.63), (12.23, -13.2, -5.699), (12.62, -13.13, -5.699), (12.94, -12.91, -5.699), (13.16, -12.59, -5.699), (13.23, -12.2, -5.699), (13.23, -0.006718, -5.699), (13.16, 0.376, -5.699), (12.94, 0.7004, -5.699), (12.62, 0.9172, -5.699), (12.23, 0.9933, -5.699), (0.03658, 0.9933, -13.63), (-0.3461, 0.9172, -13.63), (-0.6705, 0.7004, -13.63), (-0.8873, 0.376, -13.63), (-0.9634, -0.006719, -13.63)], [], [(34, 33, 13, 14), (28, 27, 7, 8), (22, 21, 1, 2), (24, 25, 5, 4), (36, 35, 15, 16), (29, 28, 8, 9), (23, 22, 2, 3), (29, 30, 10, 9), (37, 36, 16, 17), (31, 30, 10, 11), (24, 23, 3, 4), (34, 35, 15, 14), (38, 37, 17, 18), (32, 31, 11, 12), (26, 25, 5, 6), (39, 38, 18, 19), (33, 32, 12, 13), (27, 26, 6, 7), (21, 20, 0, 1), (20, 39, 19, 0), (2, 1, 0, 19, 18, 17, 16, 15, 14, 13, 12, 11, 10, 9, 8, 7, 6, 5, 4, 3)])
me_circle_015.use_remesh_preserve_volume = False
me_circle_015.use_remesh_preserve_attributes = False
me_circle_015.use_mirror_vertex_groups = False
me_circle_015.update()
me_circle_011 = bpy.data.meshes.new('Circle.011')
me_circle_011.from_pydata([(-0.9634, -12.2, 0.0), (-0.8873, -12.59, 0.0), (-0.6705, -12.91, 0.0), (-0.3461, -13.13, 0.0), (0.03658, -13.2, 0.0), (12.23, -13.2, 0.0), (12.62, -13.13, 0.0), (12.94, -12.91, 0.0), (13.16, -12.59, 0.0), (13.23, -12.2, 0.0), (13.23, -0.006718, 0.0), (13.16, 0.376, 0.0), (12.94, 0.7004, 0.0), (12.62, 0.9172, 0.0), (12.23, 0.9933, 0.0), (0.03658, 0.9933, 0.0), (-0.3461, 0.9172, 0.0), (-0.6705, 0.7004, 0.0), (-0.8873, 0.376, 0.0), (-0.9634, -0.006719, 0.0), (-0.9634, -12.2, -13.63), (-0.8873, -12.59, -13.63), (-0.6705, -12.91, -13.63), (-0.3461, -13.13, -13.63), (0.03658, -13.2, -13.63), (12.23, -13.2, -5.699), (12.62, -13.13, -5.699), (12.94, -12.91, -5.699), (13.16, -12.59, -5.699), (13.23, -12.2, -5.699), (13.23, -0.006718, -5.699), (13.16, 0.376, -5.699), (12.94, 0.7004, -5.699), (12.62, 0.9172, -5.699), (12.23, 0.9933, -5.699), (0.03658, 0.9933, -13.63), (-0.3461, 0.9172, -13.63), (-0.6705, 0.7004, -13.63), (-0.8873, 0.376, -13.63), (-0.9634, -0.006719, -13.63)], [], [(34, 33, 13, 14), (28, 27, 7, 8), (22, 21, 1, 2), (24, 25, 5, 4), (36, 35, 15, 16), (29, 28, 8, 9), (23, 22, 2, 3), (29, 30, 10, 9), (37, 36, 16, 17), (31, 30, 10, 11), (24, 23, 3, 4), (34, 35, 15, 14), (38, 37, 17, 18), (32, 31, 11, 12), (26, 25, 5, 6), (39, 38, 18, 19), (33, 32, 12, 13), (27, 26, 6, 7), (21, 20, 0, 1), (20, 39, 19, 0), (2, 1, 0, 19, 18, 17, 16, 15, 14, 13, 12, 11, 10, 9, 8, 7, 6, 5, 4, 3)])
me_circle_011.use_remesh_preserve_volume = False
me_circle_011.use_remesh_preserve_attributes = False
me_circle_011.use_mirror_vertex_groups = False
me_circle_011.update()
me_circle_004 = bpy.data.meshes.new('Circle.004')
me_circle_004.from_pydata([(0.009358, -7.049e-05, 0.05883), (0.009358, -7.048e-05, -0.01149), (0.09418, -7.049e-05, 0.05883), (0.09418, -7.048e-05, -0.01149), (0.05177, -7.048e-05, -0.03925), (0.05345, -7.048e-05, -0.03894), (0.0549, -7.048e-05, -0.03804), (0.05594, -7.048e-05, -0.03667), (0.0564, -7.048e-05, -0.03503), (0.0572, -7.048e-05, -0.03332), (0.05899, -7.048e-05, -0.03179), (0.06101, -7.048e-05, -0.03064), (0.04252, -7.048e-05, -0.03064), (0.04455, -7.048e-05, -0.03179), (0.04633, -7.048e-05, -0.03332), (0.04713, -7.048e-05, -0.03503), (0.0476, -7.048e-05, -0.03667), (0.04863, -7.048e-05, -0.03804), (0.05008, -7.048e-05, -0.03894), (0.05177, -7.048e-05, 0.08659), (0.05008, -7.048e-05, 0.08628), (0.04863, -7.048e-05, 0.08537), (0.0476, -7.048e-05, 0.08401), (0.04713, -7.048e-05, 0.08236), (0.04633, -7.048e-05, 0.08066), (0.04455, -7.048e-05, 0.07913), (0.04252, -7.048e-05, 0.07797), (0.06101, -7.048e-05, 0.07797), (0.05899, -7.048e-05, 0.07913), (0.0572, -7.048e-05, 0.08066), (0.0564, -7.048e-05, 0.08236), (0.05594, -7.048e-05, 0.08401), (0.0549, -7.048e-05, 0.08537), (0.05345, -7.048e-05, 0.08628), (0.04108, -7.09e-05, 0.07739), (0.03081, -7.09e-05, 0.07427), (0.02134, -7.091e-05, 0.06921), (0.01304, -7.091e-05, 0.0624), (0.01304, -7.091e-05, -0.01506), (0.02134, -7.091e-05, -0.02187), (0.03081, -7.091e-05, -0.02694), (0.04108, -7.091e-05, -0.03005), (0.06245, -7.091e-05, -0.03005), (0.07273, -7.091e-05, -0.02694), (0.0822, -7.091e-05, -0.02187), (0.0905, -7.091e-05, -0.01506), (0.0905, -7.091e-05, 0.0624), (0.0822, -7.091e-05, 0.06921), (0.07273, -7.09e-05, 0.07427), (0.06245, -7.09e-05, 0.07739), (0.009358, 0.003774, 0.05883), (0.009358, 0.003774, -0.01149), (0.09418, 0.003774, 0.05883), (0.09418, 0.003774, -0.01149), (0.05177, 0.003774, -0.03925), (0.05345, 0.003774, -0.03894), (0.0549, 0.003774, -0.03804), (0.05594, 0.003774, -0.03667), (0.0564, 0.003774, -0.03503), (0.0572, 0.003774, -0.03332), (0.05899, 0.003774, -0.03179), (0.06101, 0.003774, -0.03064), (0.04252, 0.003774, -0.03064), (0.04455, 0.003774, -0.03179), (0.04633, 0.003774, -0.03332), (0.04713, 0.003774, -0.03503), (0.0476, 0.003774, -0.03667), (0.04863, 0.003774, -0.03804), (0.05008, 0.003774, -0.03894), (0.05177, 0.003774, 0.08659), (0.05008, 0.003774, 0.08628), (0.04863, 0.003774, 0.08537), (0.0476, 0.003774, 0.08401), (0.04713, 0.003774, 0.08236), (0.04633, 0.003774, 0.08066), (0.04455, 0.003774, 0.07913), (0.04252, 0.003774, 0.07797), (0.06101, 0.003774, 0.07797), (0.05899, 0.003774, 0.07913), (0.0572, 0.003774, 0.08066), (0.0564, 0.003774, 0.08236), (0.05594, 0.003774, 0.08401), (0.0549, 0.003774, 0.08537), (0.05345, 0.003774, 0.08628), (0.04108, 0.003774, 0.07739), (0.03081, 0.003774, 0.07427), (0.02134, 0.003774, 0.06921), (0.01304, 0.003774, 0.0624), (0.01304, 0.003774, -0.01506), (0.02134, 0.003774, -0.02187), (0.03081, 0.003774, -0.02694), (0.04108, 0.003774, -0.03005), (0.06245, 0.003774, -0.03005), (0.07273, 0.003774, -0.02694), (0.0822, 0.003774, -0.02187), (0.0905, 0.003774, -0.01506), (0.0905, 0.003774, 0.0624), (0.0822, 0.003774, 0.06921), (0.07273, 0.003774, 0.07427), (0.06245, 0.003774, 0.07739), (-0.0004202, 2.997e-08, -0.009173), (0.001146, 2.968e-08, -0.01022), (0.002994, 2.968e-08, -0.01059), (0.004841, 2.968e-08, -0.01022), (0.006407, 2.997e-08, -0.009173), (0.007454, 2.997e-08, -0.007607), (0.007821, 3.009e-08, -0.00576), (0.007454, 3.026e-08, -0.003912), (0.00269, 3.06e-08, 0.05753), (0.0008429, 3.06e-08, 0.05716), (-0.0007233, 3.031e-08, 0.05611), (-0.00177, 3.031e-08, 0.05454), (0.006954, 3.046e-08, 0.05037), (0.007151, 3.031e-08, 0.05454), (0.006104, 3.031e-08, 0.05611), (0.004538, 3.06e-08, 0.05716), (-0.005494, 2.965e-07, 0.04739), (-0.009021, 2.955e-07, 0.03576), (-0.01021, 2.944e-07, 0.02367), (-0.009021, 2.937e-07, 0.01158), (-0.005494, 2.928e-07, -5.049e-05), (0.003347, 2.962e-07, 0.04372), (0.0003644, 2.954e-07, 0.03389), (-0.0006426, 2.944e-07, 0.02367), (0.0003644, 2.938e-07, 0.01344), (0.003347, 2.931e-07, 0.003611), (0.007542, 3.038e-08, 0.05246), (-0.0004202, 0.00342, -0.009173), (0.001146, 0.00342, -0.01022), (0.002994, 0.00342, -0.01059), (0.004841, 0.00342, -0.01022), (0.006407, 0.00342, -0.009173), (0.007454, 0.00342, -0.007607), (0.00269, 0.00342, 0.05753), (0.0008429, 0.00342, 0.05716), (-0.0007233, 0.00342, 0.05611), (-0.00177, 0.00342, 0.05454), (0.007151, 0.00342, 0.05454), (0.006104, 0.00342, 0.05611), (0.004538, 0.00342, 0.05716), (-0.005494, 0.003421, 0.04739), (-0.009021, 0.003421, 0.03576), (-0.01021, 0.003421, 0.02367), (-0.009021, 0.003421, 0.01158), (-0.005494, 0.003421, -5.049e-05), (0.1041, 2.992e-08, -0.009173), (0.1026, 2.969e-08, -0.01022), (0.1007, 2.969e-08, -0.01059), (0.09888, 2.969e-08, -0.01022), (0.09731, 2.992e-08, -0.009173), (0.09627, 2.992e-08, -0.007607), (0.0959, 3.015e-08, -0.00576), (0.09627, 3.027e-08, -0.003912), (0.101, 3.062e-08, 0.05753), (0.1029, 3.062e-08, 0.05716), (0.1044, 3.027e-08, 0.05611), (0.1055, 3.027e-08, 0.05454), (0.09677, 3.05e-08, 0.05037), (0.09657, 3.027e-08, 0.05454), (0.09762, 3.027e-08, 0.05611), (0.09918, 3.062e-08, 0.05716), (0.1092, 2.965e-07, 0.04739), (0.1127, 2.956e-07, 0.03576), (0.1139, 2.944e-07, 0.02367), (0.1127, 2.937e-07, 0.01158), (0.1092, 2.928e-07, -5.049e-05), (0.1004, 2.962e-07, 0.04372), (0.1034, 2.953e-07, 0.03389), (0.1044, 2.944e-07, 0.02367), (0.1034, 2.938e-07, 0.01344), (0.1004, 2.93e-07, 0.003611), (0.09618, 3.038e-08, 0.05246), (0.1041, 0.00342, -0.009173), (0.1026, 0.00342, -0.01022), (0.1007, 0.00342, -0.01059), (0.09888, 0.00342, -0.01022), (0.09731, 0.00342, -0.009173), (0.09627, 0.00342, -0.007607), (0.101, 0.00342, 0.05753), (0.1029, 0.00342, 0.05716), (0.1044, 0.00342, 0.05611), (0.1055, 0.00342, 0.05454), (0.09657, 0.00342, 0.05454), (0.09762, 0.00342, 0.05611), (0.09918, 0.00342, 0.05716), (0.1092, 0.003421, 0.04739), (0.1127, 0.003421, 0.03576), (0.1139, 0.003421, 0.02367), (0.1127, 0.003421, 0.01158), (0.1092, 0.003421, -5.049e-05)], [], [(66, 16, 15, 65), (2, 52, 96, 46), (80, 30, 29, 79), (63, 13, 12, 62), (93, 43, 42, 92), (76, 26, 25, 75), (59, 9, 8, 58), (89, 39, 38, 88), (73, 23, 22, 72), (56, 6, 5, 55), (62, 12, 41, 91), (87, 37, 36, 86), (70, 20, 19, 69), (99, 49, 48, 98), (33, 83, 69, 19), (67, 17, 16, 66), (81, 31, 30, 80), (64, 14, 13, 63), (53, 3, 45, 95), (94, 44, 43, 93), (78, 28, 27, 77), (60, 10, 9, 59), (90, 40, 39, 89), (74, 24, 23, 73), (57, 7, 6, 56), (11, 61, 92, 42), (71, 21, 20, 70), (26, 76, 84, 34), (85, 35, 34, 84), (68, 18, 17, 67), (97, 47, 46, 96), (82, 32, 31, 81), (65, 15, 14, 64), (95, 45, 44, 94), (79, 29, 28, 78), (61, 11, 10, 60), (1, 51, 88, 38), (91, 41, 40, 90), (75, 25, 24, 74), (58, 8, 7, 57), (50, 0, 37, 87), (51, 1, 105, 132), (72, 22, 21, 71), (55, 5, 4, 54), (77, 27, 49, 99), (86, 36, 35, 85), (18, 68, 54, 4), (98, 48, 47, 97), (53, 177, 150, 3), (83, 33, 32, 82), (130, 103, 102, 129), (140, 116, 111, 136), (139, 133, 108, 115), (135, 110, 109, 134), (131, 104, 103, 130), (141, 117, 116, 140), (136, 111, 110, 135), (132, 105, 104, 131), (142, 118, 117, 141), (128, 101, 100, 127), (143, 119, 118, 142), (138, 114, 113, 137), (129, 102, 101, 128), (127, 100, 120, 144), (144, 120, 119, 143), (139, 115, 114, 138), (134, 109, 108, 133), (175, 174, 147, 148), (185, 181, 156, 161), (184, 160, 153, 178), (180, 179, 154, 155), (176, 175, 148, 149), (186, 185, 161, 162), (181, 180, 155, 156), (177, 176, 149, 150), (187, 186, 162, 163), (173, 172, 145, 146), (188, 187, 163, 164), (183, 182, 158, 159), (174, 173, 146, 147), (172, 189, 165, 145), (189, 188, 164, 165), (184, 183, 159, 160), (179, 178, 153, 154), (50, 137, 113, 0), (52, 2, 158, 182), (101, 102, 103, 104, 105, 106, 107, 125, 124, 123, 122, 121, 112, 126, 113, 114, 115, 108, 109, 110, 111, 116, 117, 118, 119, 120, 100), (147, 146, 145, 165, 164, 163, 162, 161, 156, 155, 154, 153, 160, 159, 158, 171, 157, 166, 167, 168, 169, 170, 152, 151, 150, 149, 148), (6, 7, 8, 9, 10, 11, 42, 43, 44, 45, 3, 150, 151, 152, 170, 169, 168, 167, 166, 157, 171, 158, 2, 46, 47, 48, 49, 27, 28, 29, 30, 31, 32, 33, 19, 20, 21, 22, 23, 24, 25, 26, 34, 35, 36, 37, 0, 113, 126, 112, 121, 122, 123, 124, 125, 107, 106, 105, 1, 38, 39, 40, 41, 12, 13, 14, 15, 16, 17, 18, 4, 5), (56, 55, 54, 68, 67, 66, 65, 64, 63, 62, 91, 90, 89, 88, 51, 132, 131, 130, 129, 128, 127, 144, 143, 142, 141, 140, 136, 135, 134, 133, 139, 138, 137, 50, 87, 86, 85, 84, 76, 75, 74, 73, 72, 71, 70, 69, 83, 82, 81, 80, 79, 78, 77, 99, 98, 97, 96, 52, 182, 183, 184, 178, 179, 180, 181, 185, 186, 187, 188, 189, 172, 173, 174, 175, 176, 177, 53, 95, 94, 93, 92, 61, 60, 59, 58, 57)])
me_circle_004.polygons.foreach_set('use_smooth', [True] * 90)
me_circle_004.use_remesh_preserve_volume = False
me_circle_004.use_remesh_preserve_attributes = False
me_circle_004.use_mirror_vertex_groups = False
me_circle_004.update()
me_bolt_001 = bpy.data.meshes.new('Bolt.001')
me_bolt_001.from_pydata([(0.1639, 0.9297, 6.9), (0.0, 0.9441, 6.9), (0.3229, 0.8871, 6.9), (0.472, 0.8176, 6.9), (0.1675, 0.95, 6.879), (0.0, 0.95, 6.894), (0.3458, 0.95, 6.833), (0.5485, 0.95, 6.747), (0.5485, 0.95, 6.162), (-0.1639, 0.9297, 6.9), (-0.3229, 0.8871, 6.9), (-0.472, 0.8176, 6.9), (-0.1675, 0.95, 6.879), (-0.3458, 0.95, 6.833), (-0.5485, 0.95, 6.747), (-0.5485, 0.95, 6.162), (-0.7232, 0.6068, 6.9), (-0.8176, 0.472, 6.9), (-0.6068, 0.7232, 6.9), (-0.739, 0.6201, 6.879), (-0.8227, 0.475, 6.894), (-0.6498, 0.7744, 6.833), (-0.8871, 0.3229, 6.9), (-0.9297, 0.1639, 6.9), (-0.9441, -4.768e-08, 6.9), (-0.9065, 0.3299, 6.879), (-0.9956, 0.1756, 6.833), (-1.097, -4.768e-08, 6.747), (-1.097, -4.768e-08, 6.162), (-0.8871, -0.3229, 6.9), (-0.8176, -0.472, 6.9), (-0.9297, -0.1639, 6.9), (-0.9065, -0.3299, 6.879), (-0.8227, -0.475, 6.894), (-0.9956, -0.1756, 6.833), (-0.7232, -0.6068, 6.9), (-0.6068, -0.7232, 6.9), (-0.472, -0.8176, 6.9), (-0.739, -0.6201, 6.879), (-0.6498, -0.7744, 6.833), (-0.5485, -0.95, 6.747), (-0.5485, -0.95, 6.162), (-0.1639, -0.9297, 6.9), (-8.253e-08, -0.9441, 6.9), (-0.3229, -0.8871, 6.9), (-0.1675, -0.95, 6.879), (-8.305e-08, -0.95, 6.894), (-0.3458, -0.95, 6.833), (0.1639, -0.9297, 6.9), (0.3229, -0.8871, 6.9), (0.472, -0.8176, 6.9), (0.1675, -0.95, 6.879), (0.3458, -0.95, 6.833), (0.5485, -0.95, 6.747), (0.5485, -0.95, 6.162), (0.7232, -0.6068, 6.9), (0.8176, -0.472, 6.9), (0.6068, -0.7232, 6.9), (0.739, -0.6201, 6.879), (0.8227, -0.475, 6.894), (0.6498, -0.7744, 6.833), (0.8871, -0.3229, 6.9), (0.9297, -0.1639, 6.9), (0.9441, 1.907e-07, 6.9), (0.9065, -0.3299, 6.879), (0.9956, -0.1756, 6.833), (1.097, 1.907e-07, 6.747), (1.097, 1.907e-07, 6.162), (0.8871, 0.3229, 6.9), (0.8176, 0.472, 6.9), (0.9297, 0.1639, 6.9), (0.9065, 0.3299, 6.879), (0.8227, 0.475, 6.894), (0.9956, 0.1756, 6.833), (0.7232, 0.6068, 6.9), (0.6068, 0.7232, 6.9), (0.739, 0.6201, 6.879), (0.6498, 0.7744, 6.833)], [], [(0, 4, 5, 1), (2, 6, 4, 0), (3, 7, 6, 2), (1, 5, 12, 9), (9, 12, 13, 10), (10, 13, 14, 11), (5, 4, 6, 7, 8, 15, 14, 13, 12), (16, 19, 20, 17), (18, 21, 19, 16), (11, 14, 21, 18), (17, 20, 25, 22), (22, 25, 26, 23), (23, 26, 27, 24), (29, 32, 33, 30), (31, 34, 32, 29), (24, 27, 34, 31), (30, 33, 38, 35), (35, 38, 39, 36), (36, 39, 40, 37), (27, 28, 41, 40, 39, 38, 33, 32, 34), (42, 45, 46, 43), (44, 47, 45, 42), (37, 40, 47, 44), (43, 46, 51, 48), (48, 51, 52, 49), (49, 52, 53, 50), (40, 41, 54, 53, 52, 51, 46, 45, 47), (55, 58, 59, 56), (57, 60, 58, 55), (50, 53, 60, 57), (56, 59, 64, 61), (61, 64, 65, 62), (62, 65, 66, 63), (60, 53, 54, 67, 66, 65, 64, 59, 58), (68, 71, 72, 69), (70, 73, 71, 68), (63, 66, 73, 70), (69, 72, 76, 74), (74, 76, 77, 75), (75, 77, 7, 3), (8, 7, 77, 76, 72, 71, 73, 66, 67), (20, 19, 21, 14, 15, 28, 27, 26, 25), (2, 0, 1, 9, 10, 11, 18, 16, 17, 22, 23, 24, 31, 29, 30, 35, 36, 37, 44, 42, 43, 48, 49, 50, 57, 55, 56, 61, 62, 63, 70, 68, 69, 74, 75, 3)])
me_bolt_001.polygons.foreach_set('use_smooth', [True] * 43)
me_bolt_001.use_remesh_preserve_volume = False
me_bolt_001.use_remesh_preserve_attributes = False
me_bolt_001.use_mirror_vertex_groups = False
me_bolt_001.update()
me_bolt = bpy.data.meshes.new('Bolt')
me_bolt.from_pydata([(0.1639, 0.9297, 6.9), (0.0, 0.9441, 6.9), (0.3229, 0.8871, 6.9), (0.472, 0.8176, 6.9), (0.1675, 0.95, 6.879), (0.0, 0.95, 6.894), (0.3458, 0.95, 6.833), (0.5485, 0.95, 6.747), (0.5485, 0.95, 6.162), (-0.1639, 0.9297, 6.9), (-0.3229, 0.8871, 6.9), (-0.472, 0.8176, 6.9), (-0.1675, 0.95, 6.879), (-0.3458, 0.95, 6.833), (-0.5485, 0.95, 6.747), (-0.5485, 0.95, 6.162), (-0.7232, 0.6068, 6.9), (-0.8176, 0.472, 6.9), (-0.6068, 0.7232, 6.9), (-0.739, 0.6201, 6.879), (-0.8227, 0.475, 6.894), (-0.6498, 0.7744, 6.833), (-0.8871, 0.3229, 6.9), (-0.9297, 0.1639, 6.9), (-0.9441, -4.768e-08, 6.9), (-0.9065, 0.3299, 6.879), (-0.9956, 0.1756, 6.833), (-1.097, -4.768e-08, 6.747), (-1.097, -4.768e-08, 6.162), (-0.8871, -0.3229, 6.9), (-0.8176, -0.472, 6.9), (-0.9297, -0.1639, 6.9), (-0.9065, -0.3299, 6.879), (-0.8227, -0.475, 6.894), (-0.9956, -0.1756, 6.833), (-0.7232, -0.6068, 6.9), (-0.6068, -0.7232, 6.9), (-0.472, -0.8176, 6.9), (-0.739, -0.6201, 6.879), (-0.6498, -0.7744, 6.833), (-0.5485, -0.95, 6.747), (-0.5485, -0.95, 6.162), (-0.1639, -0.9297, 6.9), (-8.253e-08, -0.9441, 6.9), (-0.3229, -0.8871, 6.9), (-0.1675, -0.95, 6.879), (-8.305e-08, -0.95, 6.894), (-0.3458, -0.95, 6.833), (0.1639, -0.9297, 6.9), (0.3229, -0.8871, 6.9), (0.472, -0.8176, 6.9), (0.1675, -0.95, 6.879), (0.3458, -0.95, 6.833), (0.5485, -0.95, 6.747), (0.5485, -0.95, 6.162), (0.7232, -0.6068, 6.9), (0.8176, -0.472, 6.9), (0.6068, -0.7232, 6.9), (0.739, -0.6201, 6.879), (0.8227, -0.475, 6.894), (0.6498, -0.7744, 6.833), (0.8871, -0.3229, 6.9), (0.9297, -0.1639, 6.9), (0.9441, 1.907e-07, 6.9), (0.9065, -0.3299, 6.879), (0.9956, -0.1756, 6.833), (1.097, 1.907e-07, 6.747), (1.097, 1.907e-07, 6.162), (0.8871, 0.3229, 6.9), (0.8176, 0.472, 6.9), (0.9297, 0.1639, 6.9), (0.9065, 0.3299, 6.879), (0.8227, 0.475, 6.894), (0.9956, 0.1756, 6.833), (0.7232, 0.6068, 6.9), (0.6068, 0.7232, 6.9), (0.739, 0.6201, 6.879), (0.6498, 0.7744, 6.833)], [], [(0, 4, 5, 1), (2, 6, 4, 0), (3, 7, 6, 2), (1, 5, 12, 9), (9, 12, 13, 10), (10, 13, 14, 11), (5, 4, 6, 7, 8, 15, 14, 13, 12), (16, 19, 20, 17), (18, 21, 19, 16), (11, 14, 21, 18), (17, 20, 25, 22), (22, 25, 26, 23), (23, 26, 27, 24), (29, 32, 33, 30), (31, 34, 32, 29), (24, 27, 34, 31), (30, 33, 38, 35), (35, 38, 39, 36), (36, 39, 40, 37), (27, 28, 41, 40, 39, 38, 33, 32, 34), (42, 45, 46, 43), (44, 47, 45, 42), (37, 40, 47, 44), (43, 46, 51, 48), (48, 51, 52, 49), (49, 52, 53, 50), (40, 41, 54, 53, 52, 51, 46, 45, 47), (55, 58, 59, 56), (57, 60, 58, 55), (50, 53, 60, 57), (56, 59, 64, 61), (61, 64, 65, 62), (62, 65, 66, 63), (60, 53, 54, 67, 66, 65, 64, 59, 58), (68, 71, 72, 69), (70, 73, 71, 68), (63, 66, 73, 70), (69, 72, 76, 74), (74, 76, 77, 75), (75, 77, 7, 3), (8, 7, 77, 76, 72, 71, 73, 66, 67), (20, 19, 21, 14, 15, 28, 27, 26, 25), (2, 0, 1, 9, 10, 11, 18, 16, 17, 22, 23, 24, 31, 29, 30, 35, 36, 37, 44, 42, 43, 48, 49, 50, 57, 55, 56, 61, 62, 63, 70, 68, 69, 74, 75, 3)])
me_bolt.polygons.foreach_set('use_smooth', [True] * 43)
me_bolt.use_remesh_preserve_volume = False
me_bolt.use_remesh_preserve_attributes = False
me_bolt.use_mirror_vertex_groups = False
me_bolt.update()
me_circle_006 = bpy.data.meshes.new('Circle.006')
me_circle_006.from_pydata([(-6.483e-08, -0.04878, 0.009565), (-0.003661, -0.04878, 0.008837), (-0.006764, -0.04878, 0.006764), (-0.008837, -0.04878, 0.003661), (-0.009565, -0.04878, 1.21e-08), (-0.008837, -0.04878, -0.003661), (-0.006764, -0.04878, -0.006764), (-0.003661, -0.04878, -0.008837), (-6.627e-08, -0.04878, -0.009565), (0.00366, -0.04878, -0.008837), (0.006764, -0.04878, -0.006764), (0.008837, -0.04878, -0.003661), (0.009565, -0.04878, 1.263e-08), (0.008837, -0.04878, 0.003661), (0.006764, -0.04878, 0.006764), (0.00366, -0.04878, 0.008837), (-6.483e-08, -0.07805, 0.009565), (-0.003661, -0.07805, 0.008837), (-0.006764, -0.07805, 0.006764), (-0.008837, -0.07805, 0.003661), (-0.009565, -0.07805, 1.21e-08), (-0.008837, -0.07805, -0.003661), (-0.006764, -0.07805, -0.006764), (-0.003661, -0.07805, -0.008837), (-6.627e-08, -0.07805, -0.009565), (0.00366, -0.07805, -0.008837), (0.006764, -0.07805, -0.006764), (0.008837, -0.07805, -0.003661), (0.009565, -0.07805, 1.263e-08), (0.008837, -0.07805, 0.003661), (0.006764, -0.07805, 0.006764), (0.00366, -0.07805, 0.008837), (-6.475e-08, -0.08082, 0.01269), (-0.004857, -0.08082, 0.01173), (-0.008975, -0.08082, 0.008975), (-0.01173, -0.08082, 0.004857), (-0.01269, -0.08082, 1.198e-08), (-0.01173, -0.08082, -0.004857), (-0.008975, -0.08082, -0.008975), (-0.004857, -0.08082, -0.01173), (-6.667e-08, -0.08082, -0.01269), (0.004857, -0.08082, -0.01173), (0.008974, -0.08082, -0.008975), (0.01173, -0.08082, -0.004857), (0.01269, -0.08082, 1.269e-08), (0.01173, -0.08082, 0.004857), (0.008974, -0.08082, 0.008975), (0.004857, -0.08082, 0.01173), (-6.475e-08, -0.08787, 0.01269), (-0.004857, -0.08787, 0.01173), (-0.008975, -0.08787, 0.008975), (-0.01173, -0.08787, 0.004857), (-0.01269, -0.08787, 1.198e-08), (-0.01173, -0.08787, -0.004857), (-0.008975, -0.08787, -0.008975), (-0.004857, -0.08787, -0.01173), (-6.667e-08, -0.08787, -0.01269), (0.004857, -0.08787, -0.01173), (0.008974, -0.08787, -0.008975), (0.01173, -0.08787, -0.004857), (0.01269, -0.08787, 1.269e-08), (0.01173, -0.08787, 0.004857), (0.008974, -0.08787, 0.008975), (0.004857, -0.08787, 0.01173), (-6.492e-08, -0.0896, 0.009039), (-0.003459, -0.0896, 0.008351), (-0.006391, -0.0896, 0.006391), (-0.008351, -0.0896, 0.003459), (-0.009039, -0.0896, 1.214e-08), (-0.008351, -0.0896, -0.003459), (-0.006391, -0.0896, -0.006391), (-0.003459, -0.0896, -0.008351), (-6.628e-08, -0.0896, -0.009039), (0.003459, -0.0896, -0.008351), (0.006391, -0.0896, -0.006391), (0.008351, -0.0896, -0.003459), (0.009039, -0.0896, 1.264e-08), (0.008351, -0.0896, 0.003459), (0.006391, -0.0896, 0.006391), (0.003459, -0.0896, 0.008351), (-6.492e-08, -0.09148, 0.009039), (-0.003459, -0.09148, 0.008351), (-0.006391, -0.09148, 0.006391), (-0.008351, -0.09148, 0.003459), (-0.009039, -0.09148, 1.214e-08), (-0.008351, -0.09148, -0.003459), (-0.006391, -0.09148, -0.006391), (-0.003459, -0.09148, -0.008351), (-6.628e-08, -0.09148, -0.009039), (0.003459, -0.09148, -0.008351), (0.006391, -0.09148, -0.006391), (0.008351, -0.09148, -0.003459), (0.009039, -0.09148, 1.264e-08), (0.008351, -0.09148, 0.003459), (0.006391, -0.09148, 0.006391), (0.003459, -0.09148, 0.008351), (-6.537e-08, -0.09148, 1.275e-08)], [], [(14, 30, 29, 13), (8, 24, 23, 7), (2, 18, 17, 1), (15, 31, 30, 14), (9, 25, 24, 8), (3, 19, 18, 2), (15, 0, 16, 31), (10, 26, 25, 9), (4, 20, 19, 3), (11, 27, 26, 10), (5, 21, 20, 4), (12, 28, 27, 11), (6, 22, 21, 5), (13, 29, 28, 12), (7, 23, 22, 6), (1, 17, 16, 0), (27, 43, 42, 26), (21, 37, 36, 20), (28, 44, 43, 27), (22, 38, 37, 21), (29, 45, 44, 28), (23, 39, 38, 22), (17, 33, 32, 16), (30, 46, 45, 29), (24, 40, 39, 23), (18, 34, 33, 17), (31, 47, 46, 30), (25, 41, 40, 24), (19, 35, 34, 18), (31, 16, 32, 47), (26, 42, 41, 25), (20, 36, 35, 19), (35, 51, 50, 34), (47, 32, 48, 63), (42, 58, 57, 41), (36, 52, 51, 35), (43, 59, 58, 42), (37, 53, 52, 36), (44, 60, 59, 43), (38, 54, 53, 37), (45, 61, 60, 44), (39, 55, 54, 38), (33, 49, 48, 32), (46, 62, 61, 45), (40, 56, 55, 39), (34, 50, 49, 33), (47, 63, 62, 46), (41, 57, 56, 40), (56, 72, 71, 55), (50, 66, 65, 49), (63, 79, 78, 62), (57, 73, 72, 56), (51, 67, 66, 50), (63, 48, 64, 79), (58, 74, 73, 57), (52, 68, 67, 51), (59, 75, 74, 58), (53, 69, 68, 52), (60, 76, 75, 59), (54, 70, 69, 53), (61, 77, 76, 60), (55, 71, 70, 54), (49, 65, 64, 48), (62, 78, 77, 61), (77, 93, 92, 76), (71, 87, 86, 70), (65, 81, 80, 64), (78, 94, 93, 77), (72, 88, 87, 71), (66, 82, 81, 65), (79, 95, 94, 78), (73, 89, 88, 72), (67, 83, 82, 66), (79, 64, 80, 95), (74, 90, 89, 73), (68, 84, 83, 67), (75, 91, 90, 74), (69, 85, 84, 68), (76, 92, 91, 75), (70, 86, 85, 69), (92, 96, 91), (86, 96, 85), (93, 96, 92), (87, 96, 86), (81, 96, 80), (94, 96, 93), (88, 96, 87), (82, 96, 81), (95, 96, 94), (89, 96, 88), (83, 96, 82), (95, 80, 96), (90, 96, 89), (84, 96, 83), (91, 96, 90), (85, 96, 84)])
me_circle_006.polygons.foreach_set('use_smooth', [True] * 96)
me_circle_006.use_remesh_preserve_volume = False
me_circle_006.use_remesh_preserve_attributes = False
me_circle_006.use_mirror_vertex_groups = False
me_circle_006.update()
me_cylinder_012 = bpy.data.meshes.new('Cylinder.012')
me_cylinder_012.from_pydata([(-0.03338, -0.04867, 0.0178), (-0.03338, -0.07065, 0.0178), (-0.02642, -0.04867, 0.01641), (-0.02642, -0.07065, 0.01641), (-0.02052, -0.04867, 0.01247), (-0.02052, -0.07065, 0.01247), (-0.01658, -0.04867, 0.006569), (-0.01658, -0.07065, 0.006569), (-0.01519, -0.04867, -0.0003904), (-0.01519, -0.07065, -0.0003904), (-0.01658, -0.04867, -0.00735), (-0.01658, -0.07065, -0.00735), (-0.02052, -0.04867, -0.01325), (-0.02052, -0.07065, -0.01325), (-0.02642, -0.04867, -0.01719), (-0.02642, -0.07065, -0.01719), (-0.03338, -0.04867, -0.01858), (-0.03338, -0.07065, -0.01858), (-0.04034, -0.04867, -0.01719), (-0.04034, -0.07065, -0.01719), (-0.04624, -0.04867, -0.01325), (-0.04624, -0.07065, -0.01325), (-0.05018, -0.04867, -0.00735), (-0.05018, -0.07065, -0.00735), (-0.05157, -0.04867, -0.0003904), (-0.05157, -0.07065, -0.0003904), (-0.05018, -0.04867, 0.006569), (-0.05018, -0.07065, 0.006569), (-0.04624, -0.04867, 0.01247), (-0.04624, -0.07065, 0.01247), (-0.04034, -0.04867, 0.01641), (-0.04034, -0.07065, 0.01641), (-0.03338, -0.07246, 0.01691), (-0.02676, -0.07246, 0.01559), (-0.02115, -0.07246, 0.01184), (-0.0174, -0.07246, 0.006229), (-0.01608, -0.07246, -0.0003904), (-0.0174, -0.07246, -0.00701), (-0.02115, -0.07246, -0.01262), (-0.02676, -0.07246, -0.01637), (-0.03338, -0.07246, -0.01769), (-0.04, -0.07246, -0.01637), (-0.04561, -0.07246, -0.01262), (-0.04936, -0.07246, -0.00701), (-0.05068, -0.07246, -0.0003904), (-0.04936, -0.07246, 0.006229), (-0.04561, -0.07246, 0.01184), (-0.04, -0.07246, 0.01559), (-0.03338, -0.07393, 0.01502), (-0.02748, -0.07393, 0.01384), (-0.02249, -0.07393, 0.0105), (-0.01915, -0.07393, 0.005505), (-0.01797, -0.07393, -0.0003904), (-0.01915, -0.07393, -0.006286), (-0.02249, -0.07393, -0.01128), (-0.02748, -0.07393, -0.01462), (-0.03338, -0.07393, -0.0158), (-0.03927, -0.07393, -0.01462), (-0.04427, -0.07393, -0.01128), (-0.04761, -0.07393, -0.006286), (-0.04878, -0.07393, -0.0003904), (-0.04761, -0.07393, 0.005505), (-0.04427, -0.07393, 0.0105), (-0.03927, -0.07393, 0.01384), (-0.03338, -0.07471, 0.01254), (-0.02843, -0.07471, 0.01155), (-0.02424, -0.07471, 0.00875), (-0.02144, -0.07471, 0.004557), (-0.02045, -0.07471, -0.0003904), (-0.02144, -0.07471, -0.005337), (-0.02424, -0.07471, -0.009531), (-0.02843, -0.07471, -0.01233), (-0.03338, -0.07471, -0.01332), (-0.03833, -0.07471, -0.01233), (-0.04252, -0.07471, -0.009531), (-0.04532, -0.07471, -0.005337), (-0.04631, -0.07471, -0.0003904), (-0.04532, -0.07471, 0.004557), (-0.04252, -0.07471, 0.00875), (-0.03833, -0.07471, 0.01155), (-0.03338, -0.07471, -0.0003904)], [], [(0, 1, 3, 2), (2, 3, 5, 4), (4, 5, 7, 6), (6, 7, 9, 8), (8, 9, 11, 10), (10, 11, 13, 12), (12, 13, 15, 14), (14, 15, 17, 16), (16, 17, 19, 18), (18, 19, 21, 20), (20, 21, 23, 22), (22, 23, 25, 24), (24, 25, 27, 26), (26, 27, 29, 28), (29, 27, 45, 46), (30, 31, 1, 0), (28, 29, 31, 30), (1, 31, 47, 32), (25, 23, 43, 44), (21, 19, 41, 42), (17, 15, 39, 40), (13, 11, 37, 38), (9, 7, 35, 36), (5, 3, 33, 34), (31, 29, 46, 47), (27, 25, 44, 45), (3, 1, 32, 33), (23, 21, 42, 43), (19, 17, 40, 41), (15, 13, 38, 39), (11, 9, 36, 37), (7, 5, 34, 35), (44, 43, 59, 60), (38, 37, 53, 54), (45, 44, 60, 61), (39, 38, 54, 55), (33, 32, 48, 49), (46, 45, 61, 62), (40, 39, 55, 56), (34, 33, 49, 50), (47, 46, 62, 63), (41, 40, 56, 57), (35, 34, 50, 51), (32, 47, 63, 48), (42, 41, 57, 58), (36, 35, 51, 52), (43, 42, 58, 59), (37, 36, 52, 53), (59, 58, 74, 75), (53, 52, 68, 69), (60, 59, 75, 76), (54, 53, 69, 70), (61, 60, 76, 77), (55, 54, 70, 71), (49, 48, 64, 65), (62, 61, 77, 78), (56, 55, 71, 72), (50, 49, 65, 66), (63, 62, 78, 79), (57, 56, 72, 73), (51, 50, 66, 67), (48, 63, 79, 64), (58, 57, 73, 74), (52, 51, 67, 68), (64, 79, 80), (74, 73, 80), (68, 67, 80), (75, 74, 80), (69, 68, 80), (76, 75, 80), (70, 69, 80), (77, 76, 80), (71, 70, 80), (65, 64, 80), (78, 77, 80), (72, 71, 80), (66, 65, 80), (79, 78, 80), (73, 72, 80), (67, 66, 80)])
me_cylinder_012.polygons.foreach_set('use_smooth', [True] * 80)
me_cylinder_012.use_remesh_preserve_volume = False
me_cylinder_012.use_remesh_preserve_attributes = False
me_cylinder_012.use_mirror_vertex_groups = False
me_cylinder_012.update()
me_cylinder = bpy.data.meshes.new('Cylinder')
me_cylinder.from_pydata([(-0.03338, -0.04867, 0.0178), (-0.03338, -0.07065, 0.0178), (-0.02642, -0.04867, 0.01641), (-0.02642, -0.07065, 0.01641), (-0.02052, -0.04867, 0.01247), (-0.02052, -0.07065, 0.01247), (-0.01658, -0.04867, 0.006569), (-0.01658, -0.07065, 0.006569), (-0.01519, -0.04867, -0.0003904), (-0.01519, -0.07065, -0.0003904), (-0.01658, -0.04867, -0.00735), (-0.01658, -0.07065, -0.00735), (-0.02052, -0.04867, -0.01325), (-0.02052, -0.07065, -0.01325), (-0.02642, -0.04867, -0.01719), (-0.02642, -0.07065, -0.01719), (-0.03338, -0.04867, -0.01858), (-0.03338, -0.07065, -0.01858), (-0.04034, -0.04867, -0.01719), (-0.04034, -0.07065, -0.01719), (-0.04624, -0.04867, -0.01325), (-0.04624, -0.07065, -0.01325), (-0.05018, -0.04867, -0.00735), (-0.05018, -0.07065, -0.00735), (-0.05157, -0.04867, -0.0003904), (-0.05157, -0.07065, -0.0003904), (-0.05018, -0.04867, 0.006569), (-0.05018, -0.07065, 0.006569), (-0.04624, -0.04867, 0.01247), (-0.04624, -0.07065, 0.01247), (-0.04034, -0.04867, 0.01641), (-0.04034, -0.07065, 0.01641), (-0.03338, -0.07246, 0.01691), (-0.02676, -0.07246, 0.01559), (-0.02115, -0.07246, 0.01184), (-0.0174, -0.07246, 0.006229), (-0.01608, -0.07246, -0.0003904), (-0.0174, -0.07246, -0.00701), (-0.02115, -0.07246, -0.01262), (-0.02676, -0.07246, -0.01637), (-0.03338, -0.07246, -0.01769), (-0.04, -0.07246, -0.01637), (-0.04561, -0.07246, -0.01262), (-0.04936, -0.07246, -0.00701), (-0.05068, -0.07246, -0.0003904), (-0.04936, -0.07246, 0.006229), (-0.04561, -0.07246, 0.01184), (-0.04, -0.07246, 0.01559), (-0.03338, -0.07393, 0.01502), (-0.02748, -0.07393, 0.01384), (-0.02249, -0.07393, 0.0105), (-0.01915, -0.07393, 0.005505), (-0.01797, -0.07393, -0.0003904), (-0.01915, -0.07393, -0.006286), (-0.02249, -0.07393, -0.01128), (-0.02748, -0.07393, -0.01462), (-0.03338, -0.07393, -0.0158), (-0.03927, -0.07393, -0.01462), (-0.04427, -0.07393, -0.01128), (-0.04761, -0.07393, -0.006286), (-0.04878, -0.07393, -0.0003904), (-0.04761, -0.07393, 0.005505), (-0.04427, -0.07393, 0.0105), (-0.03927, -0.07393, 0.01384), (-0.03338, -0.07471, 0.01254), (-0.02843, -0.07471, 0.01155), (-0.02424, -0.07471, 0.00875), (-0.02144, -0.07471, 0.004557), (-0.02045, -0.07471, -0.0003904), (-0.02144, -0.07471, -0.005337), (-0.02424, -0.07471, -0.009531), (-0.02843, -0.07471, -0.01233), (-0.03338, -0.07471, -0.01332), (-0.03833, -0.07471, -0.01233), (-0.04252, -0.07471, -0.009531), (-0.04532, -0.07471, -0.005337), (-0.04631, -0.07471, -0.0003904), (-0.04532, -0.07471, 0.004557), (-0.04252, -0.07471, 0.00875), (-0.03833, -0.07471, 0.01155), (-0.03338, -0.07471, -0.0003904)], [], [(0, 1, 3, 2), (2, 3, 5, 4), (4, 5, 7, 6), (6, 7, 9, 8), (8, 9, 11, 10), (10, 11, 13, 12), (12, 13, 15, 14), (14, 15, 17, 16), (16, 17, 19, 18), (18, 19, 21, 20), (20, 21, 23, 22), (22, 23, 25, 24), (24, 25, 27, 26), (26, 27, 29, 28), (29, 27, 45, 46), (30, 31, 1, 0), (28, 29, 31, 30), (1, 31, 47, 32), (25, 23, 43, 44), (21, 19, 41, 42), (17, 15, 39, 40), (13, 11, 37, 38), (9, 7, 35, 36), (5, 3, 33, 34), (31, 29, 46, 47), (27, 25, 44, 45), (3, 1, 32, 33), (23, 21, 42, 43), (19, 17, 40, 41), (15, 13, 38, 39), (11, 9, 36, 37), (7, 5, 34, 35), (44, 43, 59, 60), (38, 37, 53, 54), (45, 44, 60, 61), (39, 38, 54, 55), (33, 32, 48, 49), (46, 45, 61, 62), (40, 39, 55, 56), (34, 33, 49, 50), (47, 46, 62, 63), (41, 40, 56, 57), (35, 34, 50, 51), (32, 47, 63, 48), (42, 41, 57, 58), (36, 35, 51, 52), (43, 42, 58, 59), (37, 36, 52, 53), (59, 58, 74, 75), (53, 52, 68, 69), (60, 59, 75, 76), (54, 53, 69, 70), (61, 60, 76, 77), (55, 54, 70, 71), (49, 48, 64, 65), (62, 61, 77, 78), (56, 55, 71, 72), (50, 49, 65, 66), (63, 62, 78, 79), (57, 56, 72, 73), (51, 50, 66, 67), (48, 63, 79, 64), (58, 57, 73, 74), (52, 51, 67, 68), (64, 79, 80), (74, 73, 80), (68, 67, 80), (75, 74, 80), (69, 68, 80), (76, 75, 80), (70, 69, 80), (77, 76, 80), (71, 70, 80), (65, 64, 80), (78, 77, 80), (72, 71, 80), (66, 65, 80), (79, 78, 80), (73, 72, 80), (67, 66, 80)])
me_cylinder.polygons.foreach_set('use_smooth', [True] * 80)
me_cylinder.use_remesh_preserve_volume = False
me_cylinder.use_remesh_preserve_attributes = False
me_cylinder.use_mirror_vertex_groups = False
me_cylinder.update()
me_cylinder_014 = bpy.data.meshes.new('Cylinder.014')
me_cylinder_014.from_pydata([(-0.07924, 0.01983, 0.000677), (-0.04892, 0.01983, 0.000677), (-0.07924, 0.01832, -0.006912), (-0.04892, 0.01832, -0.006912), (-0.07924, 0.01402, -0.01335), (-0.04892, 0.01402, -0.01335), (-0.07924, 0.007589, -0.01765), (-0.04892, 0.007589, -0.01765), (-0.07924, -1.987e-08, -0.01916), (-0.04892, -1.987e-08, -0.01916), (-0.07924, -0.007589, -0.01765), (-0.04892, -0.007589, -0.01765), (-0.07924, -0.01402, -0.01335), (-0.04892, -0.01402, -0.01335), (-0.07924, -0.01832, -0.006912), (-0.04892, -0.01832, -0.006912), (-0.07924, -0.01983, 0.000677), (-0.04892, -0.01983, 0.000677), (-0.07924, -0.01832, 0.008266), (-0.04892, -0.01832, 0.008266), (-0.07924, -0.01402, 0.0147), (-0.04892, -0.01402, 0.0147), (-0.07924, -0.007589, 0.019), (-0.04892, -0.007589, 0.019), (-0.08507, -0.002649, 0.03591), (-0.07924, 0.007589, 0.019), (-0.04892, 0.007589, 0.019), (-0.07924, 0.01402, 0.0147), (-0.04892, 0.01402, 0.0147), (-0.07924, 0.01832, 0.008266), (-0.04892, 0.01832, 0.008266), (-0.08154, 0.01891, 0.000677), (-0.08154, 0.01747, -0.00656), (-0.08154, 0.01337, -0.0127), (-0.08154, 0.007237, -0.0168), (-0.08154, -1.979e-08, -0.01824), (-0.08154, -0.007237, -0.0168), (-0.08154, -0.01337, -0.0127), (-0.08154, -0.01747, -0.00656), (-0.08154, -0.01891, 0.000677), (-0.08154, -0.01747, 0.007914), (-0.08154, -0.01337, 0.01405), (-0.08154, -0.007237, 0.01815), (-0.08154, 0.007237, 0.01815), (-0.08154, 0.01337, 0.01405), (-0.08154, 0.01747, 0.007914), (-0.08366, 0.01674, 0.000677), (-0.08366, 0.01547, -0.005729), (-0.08366, 0.01184, -0.01116), (-0.08366, 0.006406, -0.01479), (-0.08366, -1.955e-08, -0.01606), (-0.08366, -0.006406, -0.01479), (-0.08366, -0.01184, -0.01116), (-0.08366, -0.01547, -0.005729), (-0.08366, -0.01674, 0.000677), (-0.08366, -0.01547, 0.007083), (-0.08366, -0.01184, 0.01251), (-0.08366, -0.006406, 0.01614), (-0.08366, 0.006406, 0.01614), (-0.08366, 0.01184, 0.01251), (-0.08366, 0.01547, 0.007083), (-0.08507, 0.01385, 0.000677), (-0.08507, 0.01279, -0.004621), (-0.08507, 0.00979, -0.009113), (-0.08507, 0.005298, -0.01211), (-0.08507, -1.912e-08, -0.01317), (-0.08507, -0.005299, -0.01211), (-0.08507, -0.00979, -0.009113), (-0.08507, -0.01279, -0.004621), (-0.08507, -0.01385, 0.000677), (-0.08507, -0.01279, 0.005976), (-0.08507, -0.00979, 0.01047), (-0.08507, -0.005299, 0.01347), (-0.08507, -1.835e-08, 0.01452), (-0.08507, 0.005299, 0.01347), (-0.08507, 0.00979, 0.01047), (-0.08507, 0.01279, 0.005976), (-0.08507, -1.746e-08, 0.000677), (-0.04892, -0.003795, 0.01975), (-0.07924, -0.003795, 0.01975), (-0.04892, 0.003795, 0.01975), (-0.07924, 0.003795, 0.01975), (-0.08154, -0.003619, 0.01887), (-0.08154, 0.003619, 0.01887), (-0.08366, -0.003203, 0.01678), (-0.08366, 0.003203, 0.01678), (-0.08507, -0.002649, 0.014), (-0.08507, 0.002649, 0.014), (-0.08507, 0.002649, 0.03591), (-0.06507, -0.002649, 0.04069), (-0.06756, -0.002649, 0.0438), (-0.07081, -0.002649, 0.04597), (-0.07464, -0.002649, 0.04673), (-0.07847, -0.002649, 0.04597), (-0.08171, -0.002649, 0.0438), (-0.08388, -0.002649, 0.04056), (-0.05665, 0.003729, 0.01973), (-0.06507, 0.002649, 0.04069), (-0.06756, 0.002649, 0.0438), (-0.07081, 0.002649, 0.04597), (-0.07464, 0.002649, 0.04673), (-0.07847, 0.002649, 0.04597), (-0.08171, 0.002649, 0.0438), (-0.08388, 0.002649, 0.04056), (-0.05665, -0.003729, 0.01973)], [], [(0, 1, 3, 2), (2, 3, 5, 4), (4, 5, 7, 6), (6, 7, 9, 8), (8, 9, 11, 10), (10, 11, 13, 12), (12, 13, 15, 14), (14, 15, 17, 16), (16, 17, 19, 18), (18, 19, 21, 20), (20, 21, 23, 22), (25, 26, 28, 27), (27, 28, 30, 29), (29, 30, 1, 0), (45, 44, 27, 29), (42, 41, 20, 22), (40, 39, 16, 18), (38, 37, 12, 14), (36, 35, 8, 10), (34, 33, 4, 6), (32, 31, 0, 2), (31, 45, 29, 0), (44, 43, 25, 27), (41, 40, 18, 20), (39, 38, 14, 16), (37, 36, 10, 12), (35, 34, 6, 8), (33, 32, 2, 4), (60, 59, 44, 45), (55, 54, 39, 40), (49, 48, 33, 34), (46, 60, 45, 31), (56, 55, 40, 41), (50, 49, 34, 35), (57, 56, 41, 42), (51, 50, 35, 36), (84, 57, 42, 82), (52, 51, 36, 37), (53, 52, 37, 38), (47, 46, 31, 32), (59, 58, 43, 44), (54, 53, 38, 39), (48, 47, 32, 33), (75, 74, 58, 59), (69, 68, 53, 54), (63, 62, 47, 48), (76, 75, 59, 60), (70, 69, 54, 55), (64, 63, 48, 49), (61, 76, 60, 46), (71, 70, 55, 56), (65, 64, 49, 50), (72, 71, 56, 57), (66, 65, 50, 51), (86, 72, 57, 84), (67, 66, 51, 52), (68, 67, 52, 53), (62, 61, 46, 47), (77, 73, 87, 74), (77, 67, 68), (77, 61, 62), (77, 74, 75), (77, 68, 69), (77, 62, 63), (77, 75, 76), (77, 69, 70), (77, 63, 64), (77, 76, 61), (77, 70, 71), (77, 64, 65), (77, 71, 72), (77, 65, 66), (77, 72, 86, 73), (77, 66, 67), (58, 85, 83, 43), (95, 24, 86, 84, 82, 79, 104, 89, 90, 91, 92, 93, 94), (74, 87, 85, 58), (104, 96, 97, 89), (85, 87, 88, 103, 102, 101, 100, 99, 98, 97, 96, 81, 83), (87, 73, 86, 24, 88), (88, 24, 95, 103), (103, 95, 94, 102), (102, 94, 93, 101), (101, 93, 92, 100), (100, 92, 91, 99), (99, 91, 90, 98), (98, 90, 89, 97), (78, 80, 96, 104), (23, 78, 104, 79, 22), (79, 82, 42, 22), (96, 80, 26, 25, 81), (81, 25, 43, 83)])
me_cylinder_014.polygons.foreach_set('use_smooth', [1, 1, 1, 1, 1, 1, 1, 1, 1, 1, 1, 1, 1, 1, 1, 1, 1, 1, 1, 1, 1, 1, 1, 1, 1, 1, 1, 1, 1, 1, 1, 1, 1, 1, 1, 1, 1, 1, 1, 1, 1, 1, 1, 1, 1, 1, 1, 1, 1, 1, 1, 1, 1, 1, 1, 1, 1, 1, 1, 1, 1, 1, 1, 1, 1, 1, 1, 1, 1, 1, 1, 1, 1, 1, 1, 1, 1, 0, 1, 1, 1, 1, 1, 1, 1, 1, 1, 0, 1, 1, 1, 1])
me_cylinder_014.use_remesh_preserve_volume = False
me_cylinder_014.use_remesh_preserve_attributes = False
me_cylinder_014.use_mirror_vertex_groups = False
me_cylinder_014.update()
me_cylinder_013 = bpy.data.meshes.new('Cylinder.013')
me_cylinder_013.from_pydata([(1.207e-07, 0.018, 0.04491), (1.207e-07, 0.018, 0.07225), (0.006889, 0.01663, 0.04491), (0.006889, 0.01663, 0.07225), (0.01273, 0.01273, 0.04491), (0.01273, 0.01273, 0.07225), (0.01663, 0.006889, 0.04491), (0.01663, 0.006889, 0.07225), (0.018, -1.707e-08, 0.04491), (0.018, -1.707e-08, 0.07225), (0.01663, -0.006889, 0.04491), (0.01663, -0.006889, 0.07225), (0.01273, -0.01273, 0.04491), (0.01273, -0.01273, 0.07225), (0.006889, -0.01663, 0.04491), (0.006889, -0.01663, 0.07225), (1.235e-07, -0.018, 0.04491), (1.235e-07, -0.018, 0.07225), (-0.006889, -0.01663, 0.04491), (-0.006889, -0.01663, 0.07225), (-0.01273, -0.01273, 0.04491), (-0.01273, -0.01273, 0.07225), (-0.01663, -0.006889, 0.04491), (-0.01663, -0.006889, 0.07225), (-0.018, -1.607e-08, 0.04491), (-0.018, -1.607e-08, 0.07225), (-0.01663, 0.006889, 0.04491), (-0.01663, 0.006889, 0.07225), (-0.01273, 0.01273, 0.04491), (-0.01273, 0.01273, 0.07225), (-0.006889, 0.01663, 0.04491), (-0.006889, 0.01663, 0.07225), (1.207e-07, 0.01953, 0.07225), (0.007473, 0.01804, 0.07225), (0.01381, 0.01381, 0.07225), (0.01804, 0.007473, 0.07225), (0.01953, -1.72e-08, 0.07225), (0.01804, -0.007473, 0.07225), (0.01381, -0.01381, 0.07225), (0.007473, -0.01804, 0.07225), (1.236e-07, -0.01953, 0.07225), (-0.007473, -0.01804, 0.07225), (-0.01381, -0.01381, 0.07225), (-0.01804, -0.007473, 0.07225), (-0.01953, -1.611e-08, 0.07225), (-0.01804, 0.007473, 0.07225), (-0.01381, 0.01381, 0.07225), (-0.007473, 0.01804, 0.07225), (1.207e-07, 0.01953, 0.08222), (0.007473, 0.01804, 0.08222), (0.01381, 0.01381, 0.08222), (0.01804, 0.007473, 0.08222), (0.01953, -1.72e-08, 0.08222), (0.01804, -0.007473, 0.08222), (0.01381, -0.01381, 0.08222), (0.007473, -0.01804, 0.08222), (1.236e-07, -0.01953, 0.08222), (-0.007473, -0.01804, 0.08222), (-0.01381, -0.01381, 0.08222), (-0.01804, -0.007473, 0.08222), (-0.01953, -1.611e-08, 0.08222), (-0.01804, 0.007473, 0.08222), (-0.01381, 0.01381, 0.08222), (-0.007473, 0.01804, 0.08222), (1.208e-07, 0.01676, 0.08485), (0.006413, 0.01548, 0.08485), (0.01185, 0.01185, 0.08485), (0.01548, 0.006413, 0.08485), (0.01676, -1.701e-08, 0.08485), (0.01548, -0.006413, 0.08485), (0.01185, -0.01185, 0.08485), (0.006413, -0.01548, 0.08485), (1.234e-07, -0.01676, 0.08485), (-0.006413, -0.01548, 0.08485), (-0.01185, -0.01185, 0.08485), (-0.01548, -0.006413, 0.08485), (-0.01676, -1.607e-08, 0.08485), (-0.01548, 0.006413, 0.08485), (-0.01185, 0.01185, 0.08485), (-0.006413, 0.01548, 0.08485), (1.231e-07, -1.537e-08, 0.08485)], [], [(0, 1, 3, 2), (2, 3, 5, 4), (4, 5, 7, 6), (6, 7, 9, 8), (8, 9, 11, 10), (10, 11, 13, 12), (12, 13, 15, 14), (14, 15, 17, 16), (16, 17, 19, 18), (18, 19, 21, 20), (20, 21, 23, 22), (22, 23, 25, 24), (24, 25, 27, 26), (26, 27, 29, 28), (28, 29, 31, 30), (30, 31, 1, 0), (41, 42, 21, 19), (39, 40, 17, 15), (37, 38, 13, 11), (35, 36, 9, 7), (33, 34, 5, 3), (46, 47, 31, 29), (44, 45, 27, 25), (42, 43, 23, 21), (40, 41, 19, 17), (38, 39, 15, 13), (36, 37, 11, 9), (34, 35, 7, 5), (32, 33, 3, 1), (47, 32, 1, 31), (45, 46, 29, 27), (43, 44, 25, 23), (59, 60, 44, 43), (53, 54, 38, 37), (60, 61, 45, 44), (54, 55, 39, 38), (48, 49, 33, 32), (61, 62, 46, 45), (55, 56, 40, 39), (49, 50, 34, 33), (62, 63, 47, 46), (56, 57, 41, 40), (50, 51, 35, 34), (63, 48, 32, 47), (57, 58, 42, 41), (51, 52, 36, 35), (58, 59, 43, 42), (52, 53, 37, 36), (74, 75, 59, 58), (68, 69, 53, 52), (75, 76, 60, 59), (69, 70, 54, 53), (76, 77, 61, 60), (70, 71, 55, 54), (64, 65, 49, 48), (77, 78, 62, 61), (71, 72, 56, 55), (65, 66, 50, 49), (78, 79, 63, 62), (72, 73, 57, 56), (66, 67, 51, 50), (79, 64, 48, 63), (73, 74, 58, 57), (67, 68, 52, 51), (80, 64, 79), (80, 74, 73), (80, 68, 67), (80, 75, 74), (80, 69, 68), (80, 76, 75), (80, 70, 69), (80, 77, 76), (80, 71, 70), (80, 65, 64), (80, 78, 77), (80, 72, 71), (80, 66, 65), (80, 79, 78), (80, 73, 72), (80, 67, 66)])
me_cylinder_013.polygons.foreach_set('use_smooth', [True] * 80)
me_cylinder_013.use_remesh_preserve_volume = False
me_cylinder_013.use_remesh_preserve_attributes = False
me_cylinder_013.use_mirror_vertex_groups = False
me_cylinder_013.update()
me_circle_007 = bpy.data.meshes.new('Circle.007')
me_circle_007.from_pydata([(-0.003937, 0.03437, 0.01693), (-0.006191, 0.03437, 0.01645), (-0.008102, 0.03437, 0.01507), (-0.009379, 0.03437, 0.01302), (-0.009827, 0.03437, 0.01059), (0.1203, 0.03437, 0.01059), (0.1198, 0.03437, 0.01302), (0.1186, 0.03437, 0.01507), (0.1167, 0.03437, 0.01645), (0.1144, 0.03437, 0.01693), (0.1144, 0.03437, -0.1148), (0.1167, 0.03437, -0.1143), (0.1186, 0.03437, -0.1129), (0.1198, 0.03437, -0.1108), (0.1203, 0.03437, -0.1084), (-0.009827, 0.03437, -0.1084), (-0.009379, 0.03437, -0.1108), (-0.008102, 0.03437, -0.1129), (-0.006191, 0.03437, -0.1143), (-0.003937, 0.03437, -0.1148), (-0.003937, 0.0451, 0.01693), (-0.006191, 0.0451, 0.01645), (-0.008102, 0.0451, 0.01507), (-0.009379, 0.0451, 0.01302), (-0.009827, 0.0451, 0.01059), (0.1203, 0.0451, 0.01059), (0.1198, 0.0451, 0.01302), (0.1186, 0.0451, 0.01507), (0.1167, 0.0451, 0.01645), (0.1144, 0.0451, 0.01693), (0.1144, 0.0451, -0.1148), (0.1167, 0.0451, -0.1143), (0.1186, 0.0451, -0.1129), (0.1198, 0.0451, -0.1108), (0.1203, 0.0451, -0.1084), (-0.009827, 0.0451, -0.1084), (-0.009379, 0.0451, -0.1108), (-0.008102, 0.0451, -0.1129), (-0.006191, 0.0451, -0.1143), (-0.003937, 0.0451, -0.1148)], [], [(25, 34, 14, 5), (37, 36, 16, 17), (31, 30, 10, 11), (24, 23, 3, 4), (20, 29, 9, 0), (38, 37, 17, 18), (32, 31, 11, 12), (26, 25, 5, 6), (39, 38, 18, 19), (33, 32, 12, 13), (27, 26, 6, 7), (21, 20, 0, 1), (24, 35, 15, 4), (34, 33, 13, 14), (28, 27, 7, 8), (22, 21, 1, 2), (30, 39, 19, 10), (36, 35, 15, 16), (29, 28, 8, 9), (23, 22, 2, 3), (2, 1, 0, 9, 8, 7, 6, 5, 14, 13, 12, 11, 10, 19, 18, 17, 16, 15, 4, 3)])
me_circle_007.use_remesh_preserve_volume = False
me_circle_007.use_remesh_preserve_attributes = False
me_circle_007.use_mirror_vertex_groups = False
me_circle_007.update()

# ---- objects
ob_circle = bpy.data.objects.new('Circle', me_circle)
ob_circle_001 = bpy.data.objects.new('Circle.001', me_circle_001)
ob_cylinder_008 = bpy.data.objects.new('Cylinder.008', me_cylinder_008)
ob_cylinder_005 = bpy.data.objects.new('Cylinder.005', me_cylinder_006)
ob_cylinder_004 = bpy.data.objects.new('Cylinder.004', me_cylinder_005)
ob_cylinder_003 = bpy.data.objects.new('Cylinder.003', me_cylinder_004)
ob_cylinder_002 = bpy.data.objects.new('Cylinder.002', me_cylinder_003)
ob_cylinder_001 = bpy.data.objects.new('Cylinder.001', me_cylinder_002)
ob_cylinder = bpy.data.objects.new('Cylinder', me_cylinder_001)
ob_circle_004 = bpy.data.objects.new('Circle.004', me_circle_015)
ob_circle_003 = bpy.data.objects.new('Circle.003', me_circle_011)
ob_circle_006 = bpy.data.objects.new('Circle.006', me_circle_004)
ob_bolt_001 = bpy.data.objects.new('Bolt.001', me_bolt_001)
ob_bolt = bpy.data.objects.new('Bolt', me_bolt)
ob_circle_002 = bpy.data.objects.new('Circle.002', me_circle_006)
ob_cylinder_007 = bpy.data.objects.new('Cylinder.007', me_cylinder_012)
ob_cylinder_006 = bpy.data.objects.new('Cylinder.006', me_cylinder)
ob_cylinder_010 = bpy.data.objects.new('Cylinder.010', me_cylinder_014)
ob_cylinder_009 = bpy.data.objects.new('Cylinder.009', me_cylinder_013)
ob_circle_005 = bpy.data.objects.new('Circle.005', me_circle_007)

# ---- transforms, parenting, visibility, modifiers, constraints
ob_circle.location = (0.0, -0.05107, 0.0)
ob_circle.rotation_euler = (1.571, -0.0, 0.0)
ob_circle.scale = (0.05631, 0.05631, 0.05631)
ob_circle.lineart.crease_threshold = 0.0
ob_circle_001.location = (0.0, -0.02617, 0.0)
ob_circle_001.rotation_euler = (1.571, -0.0, 0.0)
ob_circle_001.scale = (0.05909, 0.05909, 0.05909)
ob_circle_001.lineart.crease_threshold = 0.0
ob_cylinder_008.location = (-0.04948, -0.03366, -0.02942)
ob_cylinder_008.scale = (0.002569, 0.002569, 0.002569)
ob_cylinder_008.lineart.crease_threshold = 0.0
ob_cylinder_005.location = (0.02003, 0.01513, 0.06654)
ob_cylinder_005.scale = (0.002569, 0.002569, 0.002569)
ob_cylinder_005.lineart.crease_threshold = 0.0
ob_cylinder_004.location = (0.04985, 0.01513, 0.06654)
ob_cylinder_004.scale = (0.002569, 0.002569, 0.002569)
ob_cylinder_004.lineart.crease_threshold = 0.0
ob_cylinder_003.location = (0.02003, -0.0147, 0.06654)
ob_cylinder_003.scale = (0.002569, 0.002569, 0.002569)
ob_cylinder_003.lineart.crease_threshold = 0.0
ob_cylinder_002.location = (-0.0499, -0.0147, 0.06654)
ob_cylinder_002.scale = (0.002569, 0.002569, 0.002569)
ob_cylinder_002.lineart.crease_threshold = 0.0
ob_cylinder_001.location = (-0.02008, 0.01513, 0.06654)
ob_cylinder_001.scale = (0.002569, 0.002569, 0.002569)
ob_cylinder_001.lineart.crease_threshold = 0.0
ob_cylinder.location = (-0.0499, 0.01513, 0.06654)
ob_cylinder.scale = (0.002569, 0.002569, 0.002569)
ob_cylinder.lineart.crease_threshold = 0.0
ob_circle_004.location = (0.05129, 0.01639, 0.06435)
ob_circle_004.scale = (-0.002636, 0.002636, 0.002636)
ob_circle_004.lineart.crease_threshold = 0.0
ob_circle_003.location = (-0.05129, 0.01639, 0.06435)
ob_circle_003.scale = (0.002636, 0.002636, 0.002636)
ob_circle_003.lineart.crease_threshold = 0.0
ob_circle_006.location = (-0.05177, -0.03111, -0.02367)
ob_circle_006.lineart.crease_threshold = 0.0
ob_bolt_001.location = (0.03357, 0.0, 0.0)
ob_bolt_001.scale = (0.01058, 0.01058, 0.01058)
ob_bolt_001.lineart.crease_threshold = 0.0
ob_bolt.location = (-0.03439, 0.0, 0.0)
ob_bolt.scale = (0.01058, 0.01058, 0.01058)
ob_bolt.lineart.crease_threshold = 0.0
ob_circle_002.location = (0.0, 0.0, 0.0)
ob_circle_002.lineart.crease_threshold = 0.0
ob_cylinder_007.location = (0.06641, 0.0, 0.0)
ob_cylinder_007.lineart.crease_threshold = 0.0
ob_cylinder_006.location = (0.0, 0.0, 0.0)
ob_cylinder_006.lineart.crease_threshold = 0.0
ob_cylinder_010.location = (0.0, 0.0, 0.0)
ob_cylinder_010.lineart.crease_threshold = 0.0
ob_cylinder_009.location = (0.0, 0.0, 0.0)
ob_cylinder_009.lineart.crease_threshold = 0.0
ob_circle_005.location = (-0.05523, -6.761e-09, 0.05032)
ob_circle_005.lineart.crease_threshold = 0.0

# ---- collection membership
col_collection_1.objects.link(ob_circle)
col_collection_2.objects.link(ob_circle_001)
col_collection_3.objects.link(ob_cylinder_008)
col_collection_3.objects.link(ob_cylinder_005)
col_collection_3.objects.link(ob_cylinder_004)
col_collection_3.objects.link(ob_cylinder_003)
col_collection_3.objects.link(ob_cylinder_002)
col_collection_3.objects.link(ob_cylinder_001)
col_collection_3.objects.link(ob_cylinder)
col_collection_3.objects.link(ob_circle_004)
col_collection_3.objects.link(ob_circle_003)
col_collection_4.objects.link(ob_circle_006)
col_collection_5.objects.link(ob_bolt_001)
col_collection_5.objects.link(ob_bolt)
col_collection_6.objects.link(ob_circle_002)
col_collection_6.objects.link(ob_cylinder_007)
col_collection_6.objects.link(ob_cylinder_006)
col_collection_7.objects.link(ob_cylinder_010)
col_collection_7.objects.link(ob_cylinder_009)
col_collection_8.objects.link(ob_circle_005)

# ---- scene / render settings (as saved in the file)
scene.frame_start = 1; scene.frame_end = 250; scene.frame_set(1)
scene.render.engine = 'BLENDER_EEVEE_NEXT'
scene.render.image_settings.color_mode = 'RGB'
scene.render.image_settings.compression = 90
scene.render.resolution_percentage = 50
scene.render.dither_intensity = 0.0
scene.render.bake_margin = 2
scene.render.bake_bias = 0.0
scene.cycles.use_denoising = False
scene.cycles.samples = 10
scene.cycles.sampling_pattern = 'TABULATED_SOBOL'
scene.cycles.light_sampling_threshold = 0.0
scene.cycles.use_adaptive_sampling = False
scene.cycles.use_light_tree = False
scene.cycles.blur_glossy = 0.0
scene.cycles.volume_bounces = 1
scene.cycles.pixel_filter_type = 'GAUSSIAN'
scene.cycles.sample_clamp_indirect = 0.0
scene.view_settings.view_transform = 'Standard'
bpy.context.view_layer.update()

# ---- added for rendering (the .blend has no active camera and no usable light): camera, sun
cam_auto = bpy.data.cameras.new('AutoCamera')
cam_auto.lens = 50.0
cam_auto.sensor_width = 36.0
cam_auto.clip_end = 1000.0
ob_auto_camera = bpy.data.objects.new('AutoCamera', cam_auto)
scene.collection.objects.link(ob_auto_camera)
ob_auto_camera.location = (0.223114, -0.30293, 0.196698)
ob_auto_camera.rotation_euler = (1.09748, -7.21219e-08, 0.694738)
scene.camera = ob_auto_camera
light_auto_sun = bpy.data.lights.new('AutoSun', 'SUN')
light_auto_sun.energy = 3.0
light_auto_sun.angle = 0.0523599
ob_auto_sun = bpy.data.objects.new('AutoSun', light_auto_sun)
scene.collection.objects.link(ob_auto_sun)
ob_auto_sun.rotation_euler = (0.872665, 0.174533, 0.523599)
bpy.context.view_layer.update()
